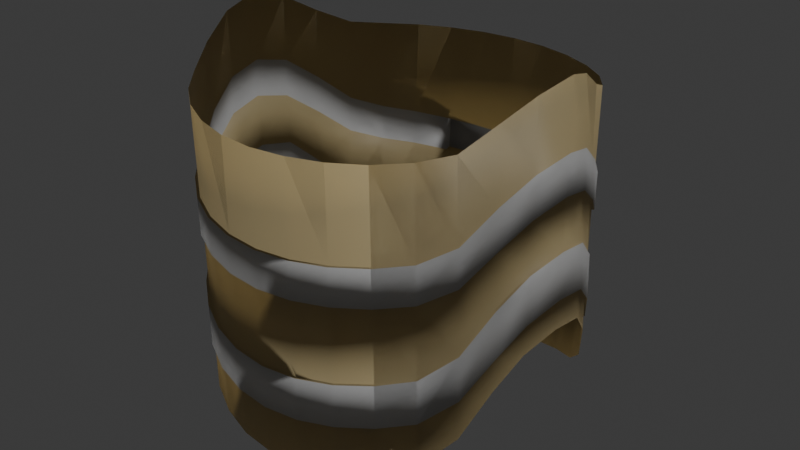 # Source: Feruladecuello.blend  (saved by Blender 4.2.66; exported with 4.5.12 LTS)
import bpy
from mathutils import Matrix  # noqa: F401  (used for matrix-valued properties, if any)

bpy.ops.wm.read_factory_settings(use_empty=True)
scene = bpy.context.scene
scene.name = 'Scene'

# ---- collections
col_collection = bpy.data.collections.new('Collection'); scene.collection.children.link(col_collection)

# ---- materials (node trees are filled in below, after node groups)
mat_material_001 = bpy.data.materials.new('Material.001')
mat_m11 = bpy.data.materials.new('m11')
mat_m12 = bpy.data.materials.new('m12')

# ---- material node trees
mat_material_001.use_nodes = True; mat_material_001.node_tree.nodes.clear()
_N = mat_material_001.node_tree.nodes; _L = mat_material_001.node_tree.links
n0 = _N.new('ShaderNodeBsdfPrincipled'); n0.name = 'Principled BSDF'; n0.location = (10, 300)
n0.inputs[0].default_value = (0.7041, 0.5757, 0.3159, 1.0)
n1 = _N.new('ShaderNodeOutputMaterial'); n1.name = 'Material Output'; n1.location = (300, 300)
_L.new(n0.outputs[0], n1.inputs[0])
n1.is_active_output = True
mat_m11.use_nodes = True; mat_m11.node_tree.nodes.clear()
_N = mat_m11.node_tree.nodes; _L = mat_m11.node_tree.links
n0 = _N.new('ShaderNodeBsdfPrincipled'); n0.name = 'Principled BSDF'; n0.location = (10, 300)
n0.inputs[0].default_value = (0.7487, 0.7487, 0.7487, 1.0)
n1 = _N.new('ShaderNodeOutputMaterial'); n1.name = 'Material Output'; n1.location = (300, 300)
_L.new(n0.outputs[0], n1.inputs[0])
n1.is_active_output = True
mat_m12.use_nodes = True; mat_m12.node_tree.nodes.clear()
_N = mat_m12.node_tree.nodes; _L = mat_m12.node_tree.links
n0 = _N.new('ShaderNodeBsdfPrincipled'); n0.name = 'Principled BSDF'; n0.location = (10, 300)
n0.inputs[0].default_value = (0.4593, 0.4593, 0.4593, 1.0)
n1 = _N.new('ShaderNodeOutputMaterial'); n1.name = 'Material Output'; n1.location = (300, 300)
_L.new(n0.outputs[0], n1.inputs[0])
n1.is_active_output = True

# ---- world
world_world = bpy.data.worlds.new('World'); scene.world = world_world
world_world.use_nodes = True; world_world.node_tree.nodes.clear()
_N = world_world.node_tree.nodes; _L = world_world.node_tree.links
n0 = _N.new('ShaderNodeOutputWorld'); n0.name = 'World Output'; n0.location = (300, 300)
n1 = _N.new('ShaderNodeBackground'); n1.name = 'Background'; n1.location = (10, 300)
n1.inputs[0].default_value = (0.05088, 0.05088, 0.05088, 1.0)
_L.new(n1.outputs[0], n0.inputs[0])
n0.is_active_output = True
world_world.color = (0.05088, 0.05088, 0.05088)
world_world.sun_shadow_jitter_overblur = 0.0

# ---- lights
light_light = bpy.data.lights.new('Light', 'POINT')
light_light.energy = 1000.0
light_light.shadow_soft_size = 0.1

# ---- meshes
me_cylinder = bpy.data.meshes.new('Cylinder')
me_cylinder.from_pydata([(-2.557e-20, 0.3013, 0.2254), (0.05853, 0.2966, 0.2253), (0.1148, 0.2814, 0.2256), (0.1667, 0.2556, 0.2266), (0.2103, 0.2201, 0.2291), (0.2412, 0.1764, 0.2335), (0.2605, 0.1243, 0.2543), (0.2808, 0.05807, 0.2929), (0.294, 0.002445, 0.3091), (0.2813, -0.05746, 0.2947), (0.2592, -0.1113, 0.2661), (0.242, -0.1755, 0.2409), (0.211, -0.2217, 0.2365), (0.1667, -0.2572, 0.2332), (0.1148, -0.2823, 0.2306), (0.05853, -0.297, 0.2284), (2.96e-19, -0.3019, 0.2269), (-0.05853, -0.2971, 0.2269), (-0.1148, -0.2818, 0.2281), (-0.1667, -0.2563, 0.2309), (-0.2121, -0.2209, 0.2345), (-0.2494, -0.1765, 0.2411), (-0.2772, -0.124, 0.2675), (-0.2942, -0.06536, 0.2992), (-0.3, -0.003739, 0.3138), (-0.2942, 0.05803, 0.2966), (-0.2772, 0.1173, 0.263), (-0.2494, 0.1709, 0.2359), (-0.2121, 0.2165, 0.23), (-0.1667, 0.2531, 0.2278), (-0.1148, 0.2798, 0.2263), (-0.05853, 0.2958, 0.2257), (-2.557e-20, 0.3013, 0.2254), (0.05853, 0.2966, 0.2253), (0.1148, 0.2814, 0.2256), (0.1667, 0.2556, 0.2266), (0.2103, 0.2201, 0.2291), (0.2412, 0.1764, 0.2335), (0.2605, 0.1243, 0.2543), (0.2808, 0.05807, 0.2929), (0.294, 0.002445, 0.3091), (0.2813, -0.05746, 0.2947), (0.2592, -0.1113, 0.2661), (0.242, -0.1755, 0.2409), (0.211, -0.2217, 0.2365), (0.1667, -0.2572, 0.2332), (0.1148, -0.2823, 0.2306), (0.05853, -0.297, 0.2284), (2.96e-19, -0.3019, 0.2269), (-0.05853, -0.2971, 0.2269), (-0.1148, -0.2818, 0.2281), (-0.1667, -0.2563, 0.2309), (-0.2121, -0.2209, 0.2345), (-0.2494, -0.1765, 0.2411), (-0.2772, -0.124, 0.2675), (-0.2942, -0.06536, 0.2992), (-0.3, -0.003739, 0.3138), (-0.2942, 0.05803, 0.2966), (-0.2772, 0.1173, 0.263), (-0.2494, 0.1709, 0.2359), (-0.2121, 0.2165, 0.23), (-0.1667, 0.2531, 0.2278), (-0.1148, 0.2798, 0.2263), (-0.05853, 0.2958, 0.2257), (0.04787, 0.283, -0.3248), (0.1057, 0.2672, -0.3112), (0.1598, 0.2415, -0.2929), (0.2076, 0.2067, -0.2727), (0.2469, 0.1646, -0.228), (0.2749, 0.1199, -0.1464), (0.2921, 0.06855, -0.09311), (0.2974, -0.0008618, -0.07858), (0.2892, -0.07073, -0.09157), (0.2737, -0.1216, -0.134), (0.249, -0.1666, -0.2014), (0.2121, -0.2121, -0.2407), (0.1667, -0.2494, -0.251), (0.1148, -0.2772, -0.2595), (0.05853, -0.2942, -0.2657), (0.0, -0.3, -0.2681), (-0.05853, -0.2942, -0.2659), (-0.1148, -0.2772, -0.2601), (-0.1667, -0.2494, -0.2523), (-0.2121, -0.2119, -0.2412), (-0.2494, -0.1653, -0.1962), (-0.2772, -0.1126, -0.1282), (-0.2942, -0.05788, -0.08697), (-0.3, -0.0006253, -0.07992), (-0.2942, 0.0591, -0.09189), (-0.2776, 0.1157, -0.1515), (-0.2517, 0.1641, -0.2291), (-0.2167, 0.2062, -0.2718), (-0.1736, 0.2412, -0.2929), (-0.1239, 0.267, -0.3112), (-0.06919, 0.2829, -0.3247), (-0.01126, 0.2883, -0.3301), (-0.004726, 0.2959, -0.007826), (-0.003482, 0.2973, 0.05358), (0.05524, 0.2924, 0.05554), (0.05404, 0.2908, -0.005961), (0.112, 0.277, 0.06078), (0.111, 0.2754, -0.0009581), (0.1646, 0.2513, 0.06821), (0.1637, 0.2496, 0.006117), (0.2094, 0.2161, 0.07742), (0.2091, 0.2144, 0.01482), (0.2429, 0.1729, 0.09676), (0.2437, 0.1713, 0.03367), (0.2646, 0.123, 0.1401), (0.2669, 0.1223, 0.07633), (0.284, 0.061, 0.1848), (0.2859, 0.06278, 0.1195), (0.2949, 0.001515, 0.2001), (0.2955, 0.000964, 0.1355), (0.2835, -0.06118, 0.1863), (0.2848, -0.06341, 0.1214), (0.2633, -0.1142, 0.1525), (0.2656, -0.1159, 0.088), (0.2441, -0.1729, 0.1109), (0.2451, -0.1716, 0.04835), (0.2113, -0.2188, 0.09354), (0.2115, -0.2176, 0.03144), (0.1667, -0.2549, 0.08751), (0.1667, -0.2539, 0.02583), (0.1148, -0.2807, 0.0826), (0.1148, -0.2801, 0.02119), (0.05853, -0.2962, 0.07887), (0.05853, -0.2958, 0.01761), (2.064e-19, -0.3013, 0.07704), (1.698e-19, -0.3011, 0.0158), (-0.05853, -0.2962, 0.0779), (-0.05853, -0.2959, 0.01657), (-0.1148, -0.2804, 0.08091), (-0.1148, -0.2798, 0.01934), (-0.1667, -0.2542, 0.08569), (-0.1667, -0.2533, 0.02375), (-0.2121, -0.2182, 0.09233), (-0.2121, -0.2171, 0.02985), (-0.2494, -0.1732, 0.1132), (-0.2494, -0.1716, 0.0501), (-0.2772, -0.1208, 0.155), (-0.2772, -0.1189, 0.09147), (-0.2942, -0.06325, 0.1904), (-0.2942, -0.06201, 0.1264), (-0.3, -0.002857, 0.2024), (-0.3, -0.00235, 0.1382), (-0.2942, 0.05833, 0.1872), (-0.2942, 0.05851, 0.1227), (-0.2773, 0.1169, 0.1441), (-0.2773, 0.1166, 0.07965), (-0.2501, 0.1689, 0.09806), (-0.2504, 0.168, 0.03473), (-0.2135, 0.2134, 0.07834), (-0.2141, 0.2121, 0.0158), (-0.1688, 0.2495, 0.06896), (-0.1696, 0.248, 0.006953), (-0.1176, 0.2759, 0.06119), (-0.1186, 0.2744, -0.0004559), (-0.06182, 0.2918, 0.05576), (-0.06301, 0.2904, -0.005691), (-0.06728, 0.2852, -0.2262), (-0.06587, 0.2869, -0.1536), (-0.009232, 0.2906, -0.2302), (-0.007761, 0.2923, -0.1576), (0.05118, 0.2872, -0.1536), (0.04977, 0.2854, -0.2264), (0.1073, 0.2697, -0.2167), (0.1086, 0.2716, -0.1435), (0.1619, 0.246, -0.1296), (0.161, 0.244, -0.2035), (0.2084, 0.211, -0.1138), (0.208, 0.209, -0.1886), (0.2451, 0.1684, -0.07958), (0.246, 0.1664, -0.1553), (0.2702, 0.1213, -0.01395), (0.2729, 0.1205, -0.09057), (0.2884, 0.06504, 0.03597), (0.2907, 0.06717, -0.04247), (0.2963, 0.0002402, 0.05061), (0.297, -0.0004206, -0.02686), (0.2865, -0.0663, 0.0374), (0.2881, -0.06898, -0.04057), (0.2689, -0.1182, -0.001414), (0.2717, -0.1202, -0.07895), (0.2467, -0.1695, -0.05869), (0.2479, -0.168, -0.1331), (0.2117, -0.2152, -0.08892), (0.2119, -0.2137, -0.1625), (0.1667, -0.2519, -0.09765), (0.1667, -0.2507, -0.1704), (0.1148, -0.2788, -0.1048), (0.1148, -0.278, -0.177), (0.05853, -0.2951, -0.11), (0.05853, -0.2947, -0.182), (9.322e-20, -0.3006, -0.1122), (5.027e-20, -0.3003, -0.1841), (-0.05853, -0.2951, -0.1105), (-0.05853, -0.2947, -0.1825), (-0.1148, -0.2786, -0.1058), (-0.1148, -0.2779, -0.1782), (-0.1667, -0.2516, -0.0991), (-0.1667, -0.2506, -0.1722), (-0.2121, -0.2148, -0.08962), (-0.2121, -0.2134, -0.1637), (-0.2494, -0.1689, -0.05457), (-0.2494, -0.167, -0.1297), (-0.2772, -0.1164, 0.002561), (-0.2772, -0.1142, -0.0733), (-0.2942, -0.06036, 0.04135), (-0.2942, -0.05889, -0.03494), (-0.3, -0.001657, 0.05051), (-0.3, -0.001051, -0.02603), (-0.2942, 0.05874, 0.03735), (-0.2942, 0.05896, -0.03973), (-0.2774, 0.1163, -0.01503), (-0.2775, 0.116, -0.0926), (-0.251, 0.1663, -0.07958), (-0.2514, 0.1652, -0.1556), (-0.2153, 0.2095, -0.1129), (-0.216, 0.208, -0.1876), (-0.1714, 0.2449, -0.1293), (-0.1724, 0.2432, -0.203), (-0.1211, 0.271, -0.1434), (-0.1223, 0.2693, -0.2164), (-0.00475, 0.3001, -0.007926), (-0.003497, 0.3015, 0.05348), (0.05599, 0.2965, 0.05543), (0.05476, 0.295, -0.006077), (0.1135, 0.2809, 0.06065), (0.1124, 0.2793, -0.001085), (0.1668, 0.2549, 0.06809), (0.166, 0.2532, 0.005994), (0.2125, 0.219, 0.07734), (0.212, 0.2174, 0.01473), (0.2465, 0.175, 0.09678), (0.2472, 0.1736, 0.03365), (0.2685, 0.1245, 0.1402), (0.2708, 0.124, 0.07642), (0.2881, 0.06195, 0.1849), (0.29, 0.0639, 0.1196), (0.2992, 0.001502, 0.2002), (0.2997, 0.0009605, 0.1356), (0.2876, -0.06222, 0.1865), (0.2888, -0.06466, 0.1215), (0.2672, -0.1158, 0.1526), (0.2696, -0.1174, 0.08813), (0.2479, -0.1747, 0.1109), (0.2487, -0.1738, 0.04838), (0.2144, -0.2217, 0.0935), (0.2145, -0.2205, 0.0314), (0.169, -0.2584, 0.08746), (0.1689, -0.2574, 0.02578), (0.1163, -0.2846, 0.08256), (0.1163, -0.284, 0.02115), (0.05929, -0.3003, 0.07885), (0.05927, -0.3, 0.01759), (4.161e-06, -0.3056, 0.07702), (7.477e-08, -0.3053, 0.01578), (-0.0593, -0.3004, 0.07788), (-0.05928, -0.3, 0.01654), (-0.1164, -0.2843, 0.08087), (-0.1163, -0.2837, 0.0193), (-0.169, -0.2577, 0.08564), (-0.1689, -0.2569, 0.0237), (-0.2151, -0.2212, 0.09227), (-0.215, -0.2201, 0.0298), (-0.253, -0.1754, 0.1131), (-0.2529, -0.174, 0.05004), (-0.2811, -0.1222, 0.155), (-0.281, -0.1206, 0.09143), (-0.2984, -0.06395, 0.1904), (-0.2984, -0.06289, 0.1264), (-0.3042, -0.002869, 0.2024), (-0.3042, -0.002345, 0.1382), (-0.2984, 0.059, 0.1872), (-0.2984, 0.0594, 0.1227), (-0.2812, 0.1183, 0.1441), (-0.2812, 0.1183, 0.07965), (-0.2537, 0.1711, 0.09805), (-0.2539, 0.1704, 0.03471), (-0.2165, 0.2163, 0.07831), (-0.217, 0.2151, 0.01576), (-0.1711, 0.253, 0.06891), (-0.1719, 0.2516, 0.006903), (-0.1192, 0.2798, 0.06112), (-0.1202, 0.2783, -0.0005224), (-0.06261, 0.2959, 0.05567), (-0.06378, 0.2945, -0.005773), (-0.009247, 0.2948, -0.2303), (-0.007767, 0.2965, -0.1577), (0.05197, 0.2913, -0.1538), (0.05049, 0.2895, -0.2265), (-0.06805, 0.2894, -0.2263), (-0.06669, 0.291, -0.1537), (0.1088, 0.2736, -0.2169), (0.1101, 0.2755, -0.1436), (0.1642, 0.2495, -0.1297), (0.1631, 0.2476, -0.2037), (0.2114, 0.214, -0.1139), (0.2108, 0.2121, -0.1887), (0.2486, 0.1707, -0.07956), (0.2493, 0.169, -0.1553), (0.274, 0.1229, -0.01383), (0.2767, 0.1224, -0.09049), (0.2925, 0.06582, 0.03607), (0.2947, 0.06826, -0.04235), (0.3005, 0.0001775, 0.05069), (0.3012, -0.0004792, -0.02678), (0.2906, -0.06718, 0.03751), (0.2922, -0.07009, -0.04044), (0.2728, -0.1197, -0.001272), (0.2755, -0.1219, -0.07883), (0.2504, -0.1716, -0.05863), (0.2514, -0.1704, -0.133), (0.2148, -0.218, -0.08895), (0.2149, -0.2167, -0.1625), (0.169, -0.2554, -0.09771), (0.169, -0.2543, -0.1705), (0.1164, -0.2827, -0.1048), (0.1164, -0.2819, -0.177), (0.05934, -0.2992, -0.1101), (0.05931, -0.2988, -0.182), (1.885e-06, -0.3048, -0.1122), (-4.113e-07, -0.3045, -0.1841), (-0.05934, -0.2993, -0.1105), (-0.05931, -0.2989, -0.1826), (-0.1164, -0.2825, -0.1058), (-0.1164, -0.2818, -0.1783), (-0.169, -0.2551, -0.09915), (-0.169, -0.2541, -0.1722), (-0.2152, -0.2177, -0.08968), (-0.2151, -0.2164, -0.1637), (-0.2531, -0.1711, -0.05463), (-0.2529, -0.1694, -0.1297), (-0.2811, -0.1178, 0.002525), (-0.281, -0.1159, -0.07334), (-0.2984, -0.06108, 0.04134), (-0.2983, -0.05978, -0.03495), (-0.3042, -0.001674, 0.0505), (-0.3042, -0.001048, -0.02603), (-0.2984, 0.0594, 0.03736), (-0.2984, 0.05986, -0.03973), (-0.2814, 0.1176, -0.01503), (-0.2813, 0.1177, -0.09261), (-0.2546, 0.1685, -0.07959), (-0.2547, 0.1677, -0.1556), (-0.2183, 0.2124, -0.113), (-0.2189, 0.211, -0.1876), (-0.1738, 0.2484, -0.1294), (-0.1747, 0.2468, -0.2031), (-0.1227, 0.2749, -0.1434), (-0.1238, 0.2732, -0.2165), (-0.004834, 0.3147, -0.008272), (-0.003551, 0.3162, 0.05313), (0.05863, 0.3109, 0.05502), (0.05727, 0.3094, -0.006482), (0.1174, 0.2951, 0.06022), (0.1163, 0.2935, -0.001516), (-0.1232, 0.2938, 0.06086), (-0.1242, 0.2924, -0.000779), (-0.06539, 0.3103, 0.05539), (-0.06649, 0.3089, -0.006061), (-0.009288, 0.3067, -0.2305), (-0.007783, 0.3084, -0.158), (0.05418, 0.303, -0.1541), (0.05254, 0.3013, -0.2269), (-0.07022, 0.3011, -0.2266), (-0.069, 0.3027, -0.1539), (0.1119, 0.2851, -0.2172), (0.1133, 0.287, -0.144), (-0.126, 0.2863, -0.1436), (-0.1272, 0.2846, -0.2167), (-2.557e-20, 0.3013, 0.2254), (0.05853, 0.2966, 0.2253), (0.1148, 0.2814, 0.2256), (0.1667, 0.2556, 0.2266), (0.2103, 0.2201, 0.2291), (0.2412, 0.1764, 0.2335), (0.2605, 0.1243, 0.2543), (0.2808, 0.05807, 0.2929), (0.294, 0.002445, 0.3091), (0.2813, -0.05746, 0.2947), (0.2592, -0.1113, 0.2661), (0.242, -0.1755, 0.2409), (0.211, -0.2217, 0.2365), (0.1667, -0.2572, 0.2332), (0.1148, -0.2823, 0.2306), (0.05853, -0.297, 0.2284), (2.96e-19, -0.3019, 0.2269), (-0.05853, -0.2971, 0.2269), (-0.1148, -0.2818, 0.2281), (-0.1667, -0.2563, 0.2309), (-0.2121, -0.2209, 0.2345), (-0.2494, -0.1765, 0.2411), (-0.2772, -0.124, 0.2675), (-0.2942, -0.06536, 0.2992), (-0.3, -0.003739, 0.3138), (-0.2942, 0.05803, 0.2966), (-0.2772, 0.1173, 0.263), (-0.2494, 0.1709, 0.2359), (-0.2121, 0.2165, 0.23), (-0.1667, 0.2531, 0.2278), (-0.1148, 0.2798, 0.2263), (-0.05853, 0.2958, 0.2257), (-2.557e-20, 0.3013, 0.2254), (0.05853, 0.2966, 0.2253), (0.1148, 0.2814, 0.2256), (0.1667, 0.2556, 0.2266), (0.2103, 0.2201, 0.2291), (0.2412, 0.1764, 0.2335), (0.2605, 0.1243, 0.2543), (0.2808, 0.05807, 0.2929), (0.294, 0.002445, 0.3091), (0.2813, -0.05746, 0.2947), (0.2592, -0.1113, 0.2661), (0.242, -0.1755, 0.2409), (0.211, -0.2217, 0.2365), (0.1667, -0.2572, 0.2332), (0.1148, -0.2823, 0.2306), (0.05853, -0.297, 0.2284), (2.96e-19, -0.3019, 0.2269), (-0.05853, -0.2971, 0.2269), (-0.1148, -0.2818, 0.2281), (-0.1667, -0.2563, 0.2309), (-0.2121, -0.2209, 0.2345), (-0.2494, -0.1765, 0.2411), (-0.2772, -0.124, 0.2675), (-0.2942, -0.06536, 0.2992), (-0.3, -0.003739, 0.3138), (-0.2942, 0.05803, 0.2966), (-0.2772, 0.1173, 0.263), (-0.2494, 0.1709, 0.2359), (-0.2121, 0.2165, 0.23), (-0.1667, 0.2531, 0.2278), (-0.1148, 0.2798, 0.2263), (-0.05853, 0.2958, 0.2257), (0.04787, 0.283, -0.3248), (0.1057, 0.2672, -0.3112), (0.1598, 0.2415, -0.2929), (0.2076, 0.2067, -0.2727), (0.2469, 0.1646, -0.228), (0.2749, 0.1199, -0.1464), (0.2921, 0.06855, -0.09311), (0.2974, -0.0008618, -0.07858), (0.2892, -0.07073, -0.09157), (0.2737, -0.1216, -0.134), (0.249, -0.1666, -0.2014), (0.2121, -0.2121, -0.2407), (0.1667, -0.2494, -0.251), (0.1148, -0.2772, -0.2595), (0.05853, -0.2942, -0.2657), (0.0, -0.3, -0.2681), (-0.05853, -0.2942, -0.2659), (-0.1148, -0.2772, -0.2601), (-0.1667, -0.2494, -0.2523), (-0.2121, -0.2119, -0.2412), (-0.2494, -0.1653, -0.1962), (-0.2772, -0.1126, -0.1282), (-0.2942, -0.05788, -0.08697), (-0.3, -0.0006253, -0.07992), (-0.2942, 0.0591, -0.09189), (-0.2776, 0.1157, -0.1515), (-0.2517, 0.1641, -0.2291), (-0.2167, 0.2062, -0.2718), (-0.1736, 0.2412, -0.2929), (-0.1239, 0.267, -0.3112), (-0.06919, 0.2829, -0.3247), (-0.01126, 0.2883, -0.3301), (-0.004726, 0.2959, -0.007826), (-0.003482, 0.2973, 0.05358), (0.05524, 0.2924, 0.05554), (0.05404, 0.2908, -0.005961), (0.112, 0.277, 0.06078), (0.111, 0.2754, -0.0009581), (0.1646, 0.2513, 0.06821), (0.1637, 0.2496, 0.006117), (0.2094, 0.2161, 0.07742), (0.2091, 0.2144, 0.01482), (0.2429, 0.1729, 0.09676), (0.2437, 0.1713, 0.03367), (0.2646, 0.123, 0.1401), (0.2669, 0.1223, 0.07633), (0.284, 0.061, 0.1848), (0.2859, 0.06278, 0.1195), (0.2949, 0.001515, 0.2001), (0.2955, 0.000964, 0.1355), (0.2835, -0.06118, 0.1863), (0.2848, -0.06341, 0.1214), (0.2633, -0.1142, 0.1525), (0.2656, -0.1159, 0.088), (0.2441, -0.1729, 0.1109), (0.2451, -0.1716, 0.04835), (0.2113, -0.2188, 0.09354), (0.2115, -0.2176, 0.03144), (0.1667, -0.2549, 0.08751), (0.1667, -0.2539, 0.02583), (0.1148, -0.2807, 0.0826), (0.1148, -0.2801, 0.02119), (0.05853, -0.2962, 0.07887), (0.05853, -0.2958, 0.01761), (2.064e-19, -0.3013, 0.07704), (1.698e-19, -0.3011, 0.0158), (-0.05853, -0.2962, 0.0779), (-0.05853, -0.2959, 0.01657), (-0.1148, -0.2804, 0.08091), (-0.1148, -0.2798, 0.01934), (-0.1667, -0.2542, 0.08569), (-0.1667, -0.2533, 0.02375), (-0.2121, -0.2182, 0.09233), (-0.2121, -0.2171, 0.02985), (-0.2494, -0.1732, 0.1132), (-0.2494, -0.1716, 0.0501), (-0.2772, -0.1208, 0.155), (-0.2772, -0.1189, 0.09147), (-0.2942, -0.06325, 0.1904), (-0.2942, -0.06201, 0.1264), (-0.3, -0.002857, 0.2024), (-0.3, -0.00235, 0.1382), (-0.2942, 0.05833, 0.1872), (-0.2942, 0.05851, 0.1227), (-0.2773, 0.1169, 0.1441), (-0.2773, 0.1166, 0.07965), (-0.2501, 0.1689, 0.09806), (-0.2504, 0.168, 0.03473), (-0.2135, 0.2134, 0.07834), (-0.2141, 0.2121, 0.0158), (-0.1688, 0.2495, 0.06896), (-0.1696, 0.248, 0.006953), (-0.1176, 0.2759, 0.06119), (-0.1186, 0.2744, -0.0004559), (-0.06182, 0.2918, 0.05576), (-0.06301, 0.2904, -0.005691), (-0.06728, 0.2852, -0.2262), (-0.06587, 0.2869, -0.1536), (-0.009232, 0.2906, -0.2302), (-0.007761, 0.2923, -0.1576), (0.05118, 0.2872, -0.1536), (0.04977, 0.2854, -0.2264), (0.1073, 0.2697, -0.2167), (0.1086, 0.2716, -0.1435), (0.1619, 0.246, -0.1296), (0.161, 0.244, -0.2035), (0.2084, 0.211, -0.1138), (0.208, 0.209, -0.1886), (0.2451, 0.1684, -0.07958), (0.246, 0.1664, -0.1553), (0.2702, 0.1213, -0.01395), (0.2729, 0.1205, -0.09057), (0.2884, 0.06504, 0.03597), (0.2907, 0.06717, -0.04247), (0.2963, 0.0002402, 0.05061), (0.297, -0.0004206, -0.02686), (0.2865, -0.0663, 0.0374), (0.2881, -0.06898, -0.04057), (0.2689, -0.1182, -0.001414), (0.2717, -0.1202, -0.07895), (0.2467, -0.1695, -0.05869), (0.2479, -0.168, -0.1331), (0.2117, -0.2152, -0.08892), (0.2119, -0.2137, -0.1625), (0.1667, -0.2519, -0.09765), (0.1667, -0.2507, -0.1704), (0.1148, -0.2788, -0.1048), (0.1148, -0.278, -0.177), (0.05853, -0.2951, -0.11), (0.05853, -0.2947, -0.182), (9.322e-20, -0.3006, -0.1122), (5.027e-20, -0.3003, -0.1841), (-0.05853, -0.2951, -0.1105), (-0.05853, -0.2947, -0.1825), (-0.1148, -0.2786, -0.1058), (-0.1148, -0.2779, -0.1782), (-0.1667, -0.2516, -0.0991), (-0.1667, -0.2506, -0.1722), (-0.2121, -0.2148, -0.08962), (-0.2121, -0.2134, -0.1637), (-0.2494, -0.1689, -0.05457), (-0.2494, -0.167, -0.1297), (-0.2772, -0.1164, 0.002561), (-0.2772, -0.1142, -0.0733), (-0.2942, -0.06036, 0.04135), (-0.2942, -0.05889, -0.03494), (-0.3, -0.001657, 0.05051), (-0.3, -0.001051, -0.02603), (-0.2942, 0.05874, 0.03735), (-0.2942, 0.05896, -0.03973), (-0.2774, 0.1163, -0.01503), (-0.2775, 0.116, -0.0926), (-0.251, 0.1663, -0.07958), (-0.2514, 0.1652, -0.1556), (-0.2153, 0.2095, -0.1129), (-0.216, 0.208, -0.1876), (-0.1714, 0.2449, -0.1293), (-0.1724, 0.2432, -0.203), (-0.1211, 0.271, -0.1434), (-0.1223, 0.2693, -0.2164), (-0.00475, 0.3001, -0.007926), (-0.003497, 0.3015, 0.05348), (0.05599, 0.2965, 0.05543), (0.05476, 0.295, -0.006077), (0.1135, 0.2809, 0.06065), (0.1124, 0.2793, -0.001085), (0.1668, 0.2549, 0.06809), (0.166, 0.2532, 0.005994), (0.2125, 0.219, 0.07734), (0.212, 0.2174, 0.01473), (0.2465, 0.175, 0.09678), (0.2472, 0.1736, 0.03365), (0.2685, 0.1245, 0.1402), (0.2708, 0.124, 0.07642), (0.2881, 0.06195, 0.1849), (0.29, 0.0639, 0.1196), (0.2992, 0.001502, 0.2002), (0.2997, 0.0009605, 0.1356), (0.2876, -0.06222, 0.1865), (0.2888, -0.06466, 0.1215), (0.2672, -0.1158, 0.1526), (0.2696, -0.1174, 0.08813), (0.2479, -0.1747, 0.1109), (0.2487, -0.1738, 0.04838), (0.2144, -0.2217, 0.0935), (0.2145, -0.2205, 0.0314), (0.169, -0.2584, 0.08746), (0.1689, -0.2574, 0.02578), (0.1163, -0.2846, 0.08256), (0.1163, -0.284, 0.02115), (0.05929, -0.3003, 0.07885), (0.05927, -0.3, 0.01759), (4.161e-06, -0.3056, 0.07702), (7.477e-08, -0.3053, 0.01578), (-0.0593, -0.3004, 0.07788), (-0.05928, -0.3, 0.01654), (-0.1164, -0.2843, 0.08087), (-0.1163, -0.2837, 0.0193), (-0.169, -0.2577, 0.08564), (-0.1689, -0.2569, 0.0237), (-0.2151, -0.2212, 0.09227), (-0.215, -0.2201, 0.0298), (-0.253, -0.1754, 0.1131), (-0.2529, -0.174, 0.05004), (-0.2811, -0.1222, 0.155), (-0.281, -0.1206, 0.09143), (-0.2984, -0.06395, 0.1904), (-0.2984, -0.06289, 0.1264), (-0.3042, -0.002869, 0.2024), (-0.3042, -0.002345, 0.1382), (-0.2984, 0.059, 0.1872), (-0.2984, 0.0594, 0.1227), (-0.2812, 0.1183, 0.1441), (-0.2812, 0.1183, 0.07965), (-0.2537, 0.1711, 0.09805), (-0.2539, 0.1704, 0.03471), (-0.2165, 0.2163, 0.07831), (-0.217, 0.2151, 0.01576), (-0.1711, 0.253, 0.06891), (-0.1719, 0.2516, 0.006903), (-0.1192, 0.2798, 0.06112), (-0.1202, 0.2783, -0.0005224), (-0.06261, 0.2959, 0.05567), (-0.06378, 0.2945, -0.005773), (-0.009247, 0.2948, -0.2303), (-0.007767, 0.2965, -0.1577), (0.05197, 0.2913, -0.1538), (0.05049, 0.2895, -0.2265), (-0.06805, 0.2894, -0.2263), (-0.06669, 0.291, -0.1537), (0.1088, 0.2736, -0.2169), (0.1101, 0.2755, -0.1436), (0.1642, 0.2495, -0.1297), (0.1631, 0.2476, -0.2037), (0.2114, 0.214, -0.1139), (0.2108, 0.2121, -0.1887), (0.2486, 0.1707, -0.07956), (0.2493, 0.169, -0.1553), (0.274, 0.1229, -0.01383), (0.2767, 0.1224, -0.09049), (0.2925, 0.06582, 0.03607), (0.2947, 0.06826, -0.04235), (0.3005, 0.0001775, 0.05069), (0.3012, -0.0004792, -0.02678), (0.2906, -0.06718, 0.03751), (0.2922, -0.07009, -0.04044), (0.2728, -0.1197, -0.001272), (0.2755, -0.1219, -0.07883), (0.2504, -0.1716, -0.05863), (0.2514, -0.1704, -0.133), (0.2148, -0.218, -0.08895), (0.2149, -0.2167, -0.1625), (0.169, -0.2554, -0.09771), (0.169, -0.2543, -0.1705), (0.1164, -0.2827, -0.1048), (0.1164, -0.2819, -0.177), (0.05934, -0.2992, -0.1101), (0.05931, -0.2988, -0.182), (1.885e-06, -0.3048, -0.1122), (-4.113e-07, -0.3045, -0.1841), (-0.05934, -0.2993, -0.1105), (-0.05931, -0.2989, -0.1826), (-0.1164, -0.2825, -0.1058), (-0.1164, -0.2818, -0.1783), (-0.169, -0.2551, -0.09915), (-0.169, -0.2541, -0.1722), (-0.2152, -0.2177, -0.08968), (-0.2151, -0.2164, -0.1637), (-0.2531, -0.1711, -0.05463), (-0.2529, -0.1694, -0.1297), (-0.2811, -0.1178, 0.002525), (-0.281, -0.1159, -0.07334), (-0.2984, -0.06108, 0.04134), (-0.2983, -0.05978, -0.03495), (-0.3042, -0.001674, 0.0505), (-0.3042, -0.001048, -0.02603), (-0.2984, 0.0594, 0.03736), (-0.2984, 0.05986, -0.03973), (-0.2814, 0.1176, -0.01503), (-0.2813, 0.1177, -0.09261), (-0.2546, 0.1685, -0.07959), (-0.2547, 0.1677, -0.1556), (-0.2183, 0.2124, -0.113), (-0.2189, 0.211, -0.1876), (-0.1738, 0.2484, -0.1294), (-0.1747, 0.2468, -0.2031), (-0.1227, 0.2749, -0.1434), (-0.1238, 0.2732, -0.2165), (-0.004834, 0.3147, -0.008272), (-0.003551, 0.3162, 0.05313), (0.05863, 0.3109, 0.05502), (0.05727, 0.3094, -0.006482), (0.1174, 0.2951, 0.06022), (0.1163, 0.2935, -0.001516), (-0.1232, 0.2938, 0.06086), (-0.1242, 0.2924, -0.000779), (-0.06539, 0.3103, 0.05539), (-0.06649, 0.3089, -0.006061), (-0.009288, 0.3067, -0.2305), (-0.007783, 0.3084, -0.158), (0.05418, 0.303, -0.1541), (0.05254, 0.3013, -0.2269), (-0.07022, 0.3011, -0.2266), (-0.069, 0.3027, -0.1539), (0.1119, 0.2851, -0.2172), (0.1133, 0.287, -0.144), (-0.126, 0.2863, -0.1436), (-0.1272, 0.2846, -0.2167)], [], [(32, 33, 1, 0), (33, 34, 2, 1), (34, 35, 3, 2), (35, 36, 4, 3), (36, 37, 5, 4), (37, 38, 6, 5), (38, 39, 7, 6), (39, 40, 8, 7), (40, 41, 9, 8), (41, 42, 10, 9), (42, 43, 11, 10), (43, 44, 12, 11), (44, 45, 13, 12), (45, 46, 14, 13), (46, 47, 15, 14), (47, 48, 16, 15), (48, 49, 17, 16), (49, 50, 18, 17), (50, 51, 19, 18), (51, 52, 20, 19), (52, 53, 21, 20), (53, 54, 22, 21), (54, 55, 23, 22), (55, 56, 24, 23), (56, 57, 25, 24), (57, 58, 26, 25), (58, 59, 27, 26), (59, 60, 28, 27), (60, 61, 29, 28), (61, 62, 30, 29), (62, 63, 31, 30), (63, 32, 0, 31), (65, 66, 169, 166), (95, 64, 165, 162), (92, 93, 223, 221), (91, 92, 221, 219), (90, 91, 219, 217), (89, 90, 217, 215), (88, 89, 215, 213), (87, 88, 213, 211), (86, 87, 211, 209), (85, 86, 209, 207), (84, 85, 207, 205), (83, 84, 205, 203), (82, 83, 203, 201), (81, 82, 201, 199), (80, 81, 199, 197), (79, 80, 197, 195), (78, 79, 195, 193), (77, 78, 193, 191), (76, 77, 191, 189), (75, 76, 189, 187), (74, 75, 187, 185), (73, 74, 185, 183), (72, 73, 183, 181), (71, 72, 181, 179), (70, 71, 179, 177), (69, 70, 177, 175), (68, 69, 175, 173), (67, 68, 173, 171), (66, 67, 171, 169), (93, 94, 160, 223), (158, 97, 32, 63), (98, 100, 34, 33), (100, 102, 35, 34), (102, 104, 36, 35), (104, 106, 37, 36), (106, 108, 38, 37), (108, 110, 39, 38), (110, 112, 40, 39), (112, 114, 41, 40), (114, 116, 42, 41), (116, 118, 43, 42), (118, 120, 44, 43), (120, 122, 45, 44), (122, 124, 46, 45), (124, 126, 47, 46), (126, 128, 48, 47), (128, 130, 49, 48), (130, 132, 50, 49), (132, 134, 51, 50), (134, 136, 52, 51), (136, 138, 53, 52), (138, 140, 54, 53), (140, 142, 55, 54), (142, 144, 56, 55), (144, 146, 57, 56), (146, 148, 58, 57), (148, 150, 59, 58), (150, 152, 60, 59), (152, 154, 61, 60), (154, 156, 62, 61), (156, 158, 63, 62), (64, 65, 166, 165), (199, 327, 325, 197), (165, 291, 288, 162), (114, 242, 244, 116), (148, 276, 278, 150), (115, 243, 241, 113), (196, 324, 326, 198), (149, 277, 275, 147), (163, 289, 290, 164), (197, 325, 323, 195), (112, 240, 242, 114), (146, 274, 276, 148), (113, 241, 239, 111), (194, 322, 324, 196), (147, 275, 273, 145), (195, 323, 321, 193), (110, 238, 240, 112), (144, 272, 274, 146), (111, 239, 237, 109), (192, 320, 322, 194), (145, 273, 271, 143), (193, 321, 319, 191), (108, 236, 238, 110), (142, 270, 272, 144), (109, 237, 235, 107), (190, 318, 320, 192), (143, 271, 269, 141), (166, 294, 291, 165), (191, 319, 317, 189), (164, 290, 295, 167), (106, 234, 236, 108), (140, 268, 270, 142), (160, 292, 351, 223), (97, 98, 33, 32), (163, 164, 99, 96), (222, 161, 159, 157), (167, 168, 103, 101), (168, 170, 105, 103), (170, 172, 107, 105), (172, 174, 109, 107), (174, 176, 111, 109), (176, 178, 113, 111), (178, 180, 115, 113), (180, 182, 117, 115), (182, 184, 119, 117), (184, 186, 121, 119), (186, 188, 123, 121), (188, 190, 125, 123), (190, 192, 127, 125), (192, 194, 129, 127), (194, 196, 131, 129), (196, 198, 133, 131), (198, 200, 135, 133), (200, 202, 137, 135), (202, 204, 139, 137), (204, 206, 141, 139), (206, 208, 143, 141), (208, 210, 145, 143), (210, 212, 147, 145), (212, 214, 149, 147), (214, 216, 151, 149), (216, 218, 153, 151), (218, 220, 155, 153), (220, 222, 157, 155), (94, 95, 162, 160), (164, 167, 101, 99), (107, 235, 233, 105), (188, 316, 318, 190), (141, 269, 267, 139), (222, 350, 293, 161), (189, 317, 315, 187), (223, 351, 349, 221), (104, 232, 234, 106), (138, 266, 268, 140), (105, 233, 231, 103), (186, 314, 316, 188), (139, 267, 265, 137), (220, 348, 350, 222), (187, 315, 313, 185), (221, 349, 347, 219), (102, 230, 232, 104), (136, 264, 266, 138), (103, 231, 229, 101), (184, 312, 314, 186), (137, 265, 263, 135), (218, 346, 348, 220), (185, 313, 311, 183), (219, 347, 345, 217), (100, 228, 230, 102), (134, 262, 264, 136), (101, 229, 227, 99), (182, 310, 312, 184), (135, 263, 261, 133), (216, 344, 346, 218), (183, 311, 309, 181), (217, 345, 343, 215), (98, 226, 228, 100), (132, 260, 262, 134), (161, 163, 96, 159), (284, 358, 360, 286), (286, 360, 353, 225), (228, 229, 231, 230), (230, 231, 233, 232), (232, 233, 235, 234), (234, 235, 237, 236), (236, 237, 239, 238), (238, 239, 241, 240), (240, 241, 243, 242), (242, 243, 245, 244), (244, 245, 247, 246), (246, 247, 249, 248), (248, 249, 251, 250), (250, 251, 253, 252), (252, 253, 255, 254), (254, 255, 257, 256), (256, 257, 259, 258), (258, 259, 261, 260), (260, 261, 263, 262), (262, 263, 265, 264), (264, 265, 267, 266), (266, 267, 269, 268), (268, 269, 271, 270), (270, 271, 273, 272), (272, 273, 275, 274), (274, 275, 277, 276), (276, 277, 279, 278), (278, 279, 281, 280), (280, 281, 283, 282), (282, 283, 285, 284), (228, 356, 357, 229), (287, 361, 359, 285), (351, 371, 370, 350), (293, 367, 363, 289), (295, 294, 297, 296), (296, 297, 299, 298), (298, 299, 301, 300), (300, 301, 303, 302), (302, 303, 305, 304), (304, 305, 307, 306), (306, 307, 309, 308), (308, 309, 311, 310), (310, 311, 313, 312), (312, 313, 315, 314), (314, 315, 317, 316), (316, 317, 319, 318), (318, 319, 321, 320), (320, 321, 323, 322), (322, 323, 325, 324), (324, 325, 327, 326), (326, 327, 329, 328), (328, 329, 331, 330), (330, 331, 333, 332), (332, 333, 335, 334), (334, 335, 337, 336), (336, 337, 339, 338), (338, 339, 341, 340), (340, 341, 343, 342), (342, 343, 345, 344), (344, 345, 347, 346), (346, 347, 349, 348), (348, 349, 351, 350), (292, 366, 371, 351), (289, 363, 364, 290), (151, 279, 277, 149), (198, 326, 328, 200), (117, 245, 243, 115), (161, 293, 289, 163), (150, 278, 280, 152), (116, 244, 246, 118), (162, 288, 292, 160), (201, 329, 327, 199), (153, 281, 279, 151), (200, 328, 330, 202), (119, 247, 245, 117), (167, 295, 296, 168), (152, 280, 282, 154), (118, 246, 248, 120), (203, 331, 329, 201), (169, 297, 294, 166), (155, 283, 281, 153), (202, 330, 332, 204), (121, 249, 247, 119), (168, 296, 298, 170), (154, 282, 284, 156), (120, 248, 250, 122), (205, 333, 331, 203), (171, 299, 297, 169), (157, 285, 283, 155), (204, 332, 334, 206), (123, 251, 249, 121), (170, 298, 300, 172), (156, 284, 286, 158), (122, 250, 252, 124), (207, 335, 333, 205), (173, 301, 299, 171), (159, 287, 285, 157), (206, 334, 336, 208), (125, 253, 251, 123), (172, 300, 302, 174), (158, 286, 225, 97), (124, 252, 254, 126), (96, 224, 287, 159), (209, 337, 335, 207), (175, 303, 301, 173), (208, 336, 338, 210), (127, 255, 253, 125), (174, 302, 304, 176), (126, 254, 256, 128), (211, 339, 337, 209), (177, 305, 303, 175), (210, 338, 340, 212), (129, 257, 255, 127), (176, 304, 306, 178), (128, 256, 258, 130), (213, 341, 339, 211), (179, 307, 305, 177), (212, 340, 342, 214), (131, 259, 257, 129), (178, 306, 308, 180), (130, 258, 260, 132), (97, 225, 226, 98), (215, 343, 341, 213), (181, 309, 307, 179), (214, 342, 344, 216), (133, 261, 259, 131), (180, 308, 310, 182), (99, 227, 224, 96), (353, 352, 355, 354), (354, 355, 357, 356), (358, 359, 361, 360), (360, 361, 352, 353), (229, 357, 355, 227), (227, 355, 352, 224), (224, 352, 361, 287), (285, 359, 358, 284), (226, 354, 356, 228), (225, 353, 354, 226), (363, 362, 365, 364), (367, 366, 362, 363), (370, 371, 366, 367), (364, 365, 368, 369), (290, 364, 369, 295), (288, 362, 366, 292), (291, 365, 362, 288), (294, 368, 365, 291), (350, 370, 367, 293), (295, 369, 368, 294), (404, 372, 373, 405), (405, 373, 374, 406), (406, 374, 375, 407), (407, 375, 376, 408), (408, 376, 377, 409), (409, 377, 378, 410), (410, 378, 379, 411), (411, 379, 380, 412), (412, 380, 381, 413), (413, 381, 382, 414), (414, 382, 383, 415), (415, 383, 384, 416), (416, 384, 385, 417), (417, 385, 386, 418), (418, 386, 387, 419), (419, 387, 388, 420), (420, 388, 389, 421), (421, 389, 390, 422), (422, 390, 391, 423), (423, 391, 392, 424), (424, 392, 393, 425), (425, 393, 394, 426), (426, 394, 395, 427), (427, 395, 396, 428), (428, 396, 397, 429), (429, 397, 398, 430), (430, 398, 399, 431), (431, 399, 400, 432), (432, 400, 401, 433), (433, 401, 402, 434), (434, 402, 403, 435), (435, 403, 372, 404), (437, 538, 541, 438), (467, 534, 537, 436), (464, 593, 595, 465), (463, 591, 593, 464), (462, 589, 591, 463), (461, 587, 589, 462), (460, 585, 587, 461), (459, 583, 585, 460), (458, 581, 583, 459), (457, 579, 581, 458), (456, 577, 579, 457), (455, 575, 577, 456), (454, 573, 575, 455), (453, 571, 573, 454), (452, 569, 571, 453), (451, 567, 569, 452), (450, 565, 567, 451), (449, 563, 565, 450), (448, 561, 563, 449), (447, 559, 561, 448), (446, 557, 559, 447), (445, 555, 557, 446), (444, 553, 555, 445), (443, 551, 553, 444), (442, 549, 551, 443), (441, 547, 549, 442), (440, 545, 547, 441), (439, 543, 545, 440), (438, 541, 543, 439), (465, 595, 532, 466), (530, 435, 404, 469), (470, 405, 406, 472), (472, 406, 407, 474), (474, 407, 408, 476), (476, 408, 409, 478), (478, 409, 410, 480), (480, 410, 411, 482), (482, 411, 412, 484), (484, 412, 413, 486), (486, 413, 414, 488), (488, 414, 415, 490), (490, 415, 416, 492), (492, 416, 417, 494), (494, 417, 418, 496), (496, 418, 419, 498), (498, 419, 420, 500), (500, 420, 421, 502), (502, 421, 422, 504), (504, 422, 423, 506), (506, 423, 424, 508), (508, 424, 425, 510), (510, 425, 426, 512), (512, 426, 427, 514), (514, 427, 428, 516), (516, 428, 429, 518), (518, 429, 430, 520), (520, 430, 431, 522), (522, 431, 432, 524), (524, 432, 433, 526), (526, 433, 434, 528), (528, 434, 435, 530), (436, 537, 538, 437), (571, 569, 697, 699), (537, 534, 660, 663), (486, 488, 616, 614), (520, 522, 650, 648), (487, 485, 613, 615), (568, 570, 698, 696), (521, 519, 647, 649), (535, 536, 662, 661), (569, 567, 695, 697), (484, 486, 614, 612), (518, 520, 648, 646), (485, 483, 611, 613), (566, 568, 696, 694), (519, 517, 645, 647), (567, 565, 693, 695), (482, 484, 612, 610), (516, 518, 646, 644), (483, 481, 609, 611), (564, 566, 694, 692), (517, 515, 643, 645), (565, 563, 691, 693), (480, 482, 610, 608), (514, 516, 644, 642), (481, 479, 607, 609), (562, 564, 692, 690), (515, 513, 641, 643), (538, 537, 663, 666), (563, 561, 689, 691), (536, 539, 667, 662), (478, 480, 608, 606), (512, 514, 642, 640), (532, 595, 723, 664), (469, 404, 405, 470), (535, 468, 471, 536), (594, 529, 531, 533), (539, 473, 475, 540), (540, 475, 477, 542), (542, 477, 479, 544), (544, 479, 481, 546), (546, 481, 483, 548), (548, 483, 485, 550), (550, 485, 487, 552), (552, 487, 489, 554), (554, 489, 491, 556), (556, 491, 493, 558), (558, 493, 495, 560), (560, 495, 497, 562), (562, 497, 499, 564), (564, 499, 501, 566), (566, 501, 503, 568), (568, 503, 505, 570), (570, 505, 507, 572), (572, 507, 509, 574), (574, 509, 511, 576), (576, 511, 513, 578), (578, 513, 515, 580), (580, 515, 517, 582), (582, 517, 519, 584), (584, 519, 521, 586), (586, 521, 523, 588), (588, 523, 525, 590), (590, 525, 527, 592), (592, 527, 529, 594), (466, 532, 534, 467), (536, 471, 473, 539), (479, 477, 605, 607), (560, 562, 690, 688), (513, 511, 639, 641), (594, 533, 665, 722), (561, 559, 687, 689), (595, 593, 721, 723), (476, 478, 606, 604), (510, 512, 640, 638), (477, 475, 603, 605), (558, 560, 688, 686), (511, 509, 637, 639), (592, 594, 722, 720), (559, 557, 685, 687), (593, 591, 719, 721), (474, 476, 604, 602), (508, 510, 638, 636), (475, 473, 601, 603), (556, 558, 686, 684), (509, 507, 635, 637), (590, 592, 720, 718), (557, 555, 683, 685), (591, 589, 717, 719), (472, 474, 602, 600), (506, 508, 636, 634), (473, 471, 599, 601), (554, 556, 684, 682), (507, 505, 633, 635), (588, 590, 718, 716), (555, 553, 681, 683), (589, 587, 715, 717), (470, 472, 600, 598), (504, 506, 634, 632), (533, 531, 468, 535), (656, 658, 732, 730), (658, 597, 725, 732), (600, 602, 603, 601), (602, 604, 605, 603), (604, 606, 607, 605), (606, 608, 609, 607), (608, 610, 611, 609), (610, 612, 613, 611), (612, 614, 615, 613), (614, 616, 617, 615), (616, 618, 619, 617), (618, 620, 621, 619), (620, 622, 623, 621), (622, 624, 625, 623), (624, 626, 627, 625), (626, 628, 629, 627), (628, 630, 631, 629), (630, 632, 633, 631), (632, 634, 635, 633), (634, 636, 637, 635), (636, 638, 639, 637), (638, 640, 641, 639), (640, 642, 643, 641), (642, 644, 645, 643), (644, 646, 647, 645), (646, 648, 649, 647), (648, 650, 651, 649), (650, 652, 653, 651), (652, 654, 655, 653), (654, 656, 657, 655), (600, 601, 729, 728), (659, 657, 731, 733), (723, 722, 742, 743), (665, 661, 735, 739), (667, 668, 669, 666), (668, 670, 671, 669), (670, 672, 673, 671), (672, 674, 675, 673), (674, 676, 677, 675), (676, 678, 679, 677), (678, 680, 681, 679), (680, 682, 683, 681), (682, 684, 685, 683), (684, 686, 687, 685), (686, 688, 689, 687), (688, 690, 691, 689), (690, 692, 693, 691), (692, 694, 695, 693), (694, 696, 697, 695), (696, 698, 699, 697), (698, 700, 701, 699), (700, 702, 703, 701), (702, 704, 705, 703), (704, 706, 707, 705), (706, 708, 709, 707), (708, 710, 711, 709), (710, 712, 713, 711), (712, 714, 715, 713), (714, 716, 717, 715), (716, 718, 719, 717), (718, 720, 721, 719), (720, 722, 723, 721), (664, 723, 743, 738), (661, 662, 736, 735), (523, 521, 649, 651), (570, 572, 700, 698), (489, 487, 615, 617), (533, 535, 661, 665), (522, 524, 652, 650), (488, 490, 618, 616), (534, 532, 664, 660), (573, 571, 699, 701), (525, 523, 651, 653), (572, 574, 702, 700), (491, 489, 617, 619), (539, 540, 668, 667), (524, 526, 654, 652), (490, 492, 620, 618), (575, 573, 701, 703), (541, 538, 666, 669), (527, 525, 653, 655), (574, 576, 704, 702), (493, 491, 619, 621), (540, 542, 670, 668), (526, 528, 656, 654), (492, 494, 622, 620), (577, 575, 703, 705), (543, 541, 669, 671), (529, 527, 655, 657), (576, 578, 706, 704), (495, 493, 621, 623), (542, 544, 672, 670), (528, 530, 658, 656), (494, 496, 624, 622), (579, 577, 705, 707), (545, 543, 671, 673), (531, 529, 657, 659), (578, 580, 708, 706), (497, 495, 623, 625), (544, 546, 674, 672), (530, 469, 597, 658), (496, 498, 626, 624), (468, 531, 659, 596), (581, 579, 707, 709), (547, 545, 673, 675), (580, 582, 710, 708), (499, 497, 625, 627), (546, 548, 676, 674), (498, 500, 628, 626), (583, 581, 709, 711), (549, 547, 675, 677), (582, 584, 712, 710), (501, 499, 627, 629), (548, 550, 678, 676), (500, 502, 630, 628), (585, 583, 711, 713), (551, 549, 677, 679), (584, 586, 714, 712), (503, 501, 629, 631), (550, 552, 680, 678), (502, 504, 632, 630), (469, 470, 598, 597), (587, 585, 713, 715), (553, 551, 679, 681), (586, 588, 716, 714), (505, 503, 631, 633), (552, 554, 682, 680), (471, 468, 596, 599), (725, 726, 727, 724), (726, 728, 729, 727), (730, 732, 733, 731), (732, 725, 724, 733), (601, 599, 727, 729), (599, 596, 724, 727), (596, 659, 733, 724), (657, 656, 730, 731), (598, 600, 728, 726), (597, 598, 726, 725), (735, 736, 737, 734), (739, 735, 734, 738), (742, 739, 738, 743), (736, 741, 740, 737), (662, 667, 741, 736), (660, 664, 738, 734), (663, 660, 734, 737), (666, 663, 737, 740), (722, 665, 739, 742), (667, 666, 740, 741)])
me_cylinder.polygons.foreach_set('use_smooth', [True] * 680)
me_cylinder.polygons.foreach_set('material_index', [0, 0, 0, 0, 0, 0, 0, 0, 0, 0, 0, 0, 0, 0, 0, 0, 0, 0, 0, 0, 0, 0, 0, 0, 0, 0, 0, 0, 0, 0, 0, 0, 0, 0, 0, 0, 0, 0, 0, 0, 0, 0, 0, 0, 0, 0, 0, 0, 0, 0, 0, 0, 0, 0, 0, 0, 0, 0, 0, 0, 0, 0, 0, 0, 0, 0, 0, 0, 0, 0, 0, 0, 0, 0, 0, 0, 0, 0, 0, 0, 0, 0, 0, 0, 0, 0, 0, 0, 0, 0, 0, 0, 0, 0, 0, 0, 0, 0, 0, 0, 0, 0, 0, 0, 0, 0, 0, 0, 0, 0, 0, 0, 0, 0, 0, 0, 0, 0, 0, 0, 0, 0, 0, 0, 0, 0, 0, 0, 0, 0, 0, 0, 0, 0, 0, 0, 0, 0, 0, 0, 0, 0, 0, 0, 0, 0, 0, 0, 0, 0, 0, 0, 0, 0, 0, 0, 0, 0, 0, 0, 0, 0, 0, 0, 0, 0, 0, 0, 0, 0, 0, 0, 0, 0, 0, 0, 0, 0, 0, 0, 0, 0, 0, 0, 0, 0, 0, 0, 0, 2, 0, 0, 2, 2, 1, 1, 1, 1, 1, 1, 1, 1, 1, 1, 1, 1, 1, 1, 1, 1, 1, 1, 1, 1, 1, 1, 1, 1, 1, 1, 1, 1, 1, 0, 1, 2, 1, 1, 1, 1, 1, 1, 1, 1, 1, 1, 1, 1, 1, 1, 1, 1, 1, 1, 1, 1, 1, 1, 1, 1, 1, 1, 1, 1, 0, 2, 0, 0, 0, 0, 0, 0, 0, 0, 0, 0, 0, 0, 0, 0, 0, 0, 0, 0, 0, 0, 0, 0, 0, 0, 0, 0, 0, 0, 0, 0, 0, 0, 0, 0, 0, 0, 2, 0, 0, 0, 0, 0, 0, 0, 0, 0, 0, 0, 0, 0, 0, 0, 0, 0, 0, 0, 0, 2, 0, 0, 0, 0, 0, 0, 2, 2, 2, 2, 0, 0, 0, 1, 2, 2, 2, 2, 2, 2, 2, 0, 0, 0, 2, 1, 0, 0, 0, 0, 0, 0, 0, 0, 0, 0, 0, 0, 0, 0, 0, 0, 0, 0, 0, 0, 0, 0, 0, 0, 0, 0, 0, 0, 0, 0, 0, 0, 0, 0, 0, 0, 0, 0, 0, 0, 0, 0, 0, 0, 0, 0, 0, 0, 0, 0, 0, 0, 0, 0, 0, 0, 0, 0, 0, 0, 0, 0, 0, 0, 0, 0, 0, 0, 0, 0, 0, 0, 0, 0, 0, 0, 0, 0, 0, 0, 0, 0, 0, 0, 0, 0, 0, 0, 0, 0, 0, 0, 0, 0, 0, 0, 0, 0, 0, 0, 0, 0, 0, 0, 0, 0, 0, 0, 0, 0, 0, 0, 0, 0, 0, 0, 0, 0, 0, 0, 0, 0, 0, 0, 0, 0, 0, 0, 0, 0, 0, 0, 0, 0, 0, 0, 0, 0, 0, 0, 0, 0, 0, 0, 0, 0, 0, 0, 0, 0, 0, 0, 0, 0, 0, 0, 0, 0, 0, 0, 0, 0, 0, 0, 0, 0, 0, 0, 0, 0, 0, 0, 0, 0, 0, 0, 0, 0, 0, 0, 0, 0, 0, 0, 0, 0, 0, 0, 0, 2, 0, 0, 2, 2, 1, 1, 1, 1, 1, 1, 1, 1, 1, 1, 1, 1, 1, 1, 1, 1, 1, 1, 1, 1, 1, 1, 1, 1, 1, 1, 1, 1, 1, 0, 1, 2, 1, 1, 1, 1, 1, 1, 1, 1, 1, 1, 1, 1, 1, 1, 1, 1, 1, 1, 1, 1, 1, 1, 1, 1, 1, 1, 1, 1, 0, 2, 0, 0, 0, 0, 0, 0, 0, 0, 0, 0, 0, 0, 0, 0, 0, 0, 0, 0, 0, 0, 0, 0, 0, 0, 0, 0, 0, 0, 0, 0, 0, 0, 0, 0, 0, 0, 2, 0, 0, 0, 0, 0, 0, 0, 0, 0, 0, 0, 0, 0, 0, 0, 0, 0, 0, 0, 0, 2, 0, 0, 0, 0, 0, 0, 2, 2, 2, 2, 0, 0, 0, 1, 2, 2, 2, 2, 2, 2, 2, 0, 0, 0, 2, 1])
_uv = me_cylinder.uv_layers.new(name='UVMap')
_uv.uv.foreach_set('vector', [1.0, 1.0, 0.9688, 1.0, 0.9688, 1.0, 1.0, 1.0, 0.9688, 1.0, 0.9375, 1.0, 0.9375, 1.0, 0.9688, 1.0, 0.9375, 1.0, 0.9062, 1.0, 0.9062, 1.0, 0.9375, 1.0, 0.9062, 1.0, 0.875, 1.0, 0.875, 1.0, 0.9062, 1.0, 0.875, 1.0, 0.8438, 1.0, 0.8438, 1.0, 0.875, 1.0, 0.8438, 1.0, 0.8125, 1.0, 0.8125, 1.0, 0.8438, 1.0, 0.8125, 1.0, 0.7812, 1.0, 0.7812, 1.0, 0.8125, 1.0, 0.7812, 1.0, 0.75, 1.0, 0.75, 1.0, 0.7812, 1.0, 0.75, 1.0, 0.7188, 1.0, 0.7188, 1.0, 0.75, 1.0, 0.7188, 1.0, 0.6875, 1.0, 0.6875, 1.0, 0.7188, 1.0, 0.6875, 1.0, 0.6562, 1.0, 0.6562, 1.0, 0.6875, 1.0, 0.6562, 1.0, 0.625, 1.0, 0.625, 1.0, 0.6562, 1.0, 0.625, 1.0, 0.5938, 1.0, 0.5938, 1.0, 0.625, 1.0, 0.5938, 1.0, 0.5625, 1.0, 0.5625, 1.0, 0.5938, 1.0, 0.5625, 1.0, 0.5312, 1.0, 0.5312, 1.0, 0.5625, 1.0, 0.5312, 1.0, 0.5, 1.0, 0.5, 1.0, 0.5312, 1.0, 0.5, 1.0, 0.4688, 1.0, 0.4688, 1.0, 0.5, 1.0, 0.4688, 1.0, 0.4375, 1.0, 0.4375, 1.0, 0.4688, 1.0, 0.4375, 1.0, 0.4062, 1.0, 0.4062, 1.0, 0.4375, 1.0, 0.4062, 1.0, 0.375, 1.0, 0.375, 1.0, 0.4062, 1.0, 0.375, 1.0, 0.3438, 1.0, 0.3438, 1.0, 0.375, 1.0, 0.3438, 1.0, 0.3125, 1.0, 0.3125, 1.0, 0.3438, 1.0, 0.3125, 1.0, 0.2812, 1.0, 0.2812, 1.0, 0.3125, 1.0, 0.2812, 1.0, 0.25, 1.0, 0.25, 1.0, 0.2812, 1.0, 0.25, 1.0, 0.2188, 1.0, 0.2188, 1.0, 0.25, 1.0, 0.2188, 1.0, 0.1875, 1.0, 0.1875, 1.0, 0.2188, 1.0, 0.1875, 1.0, 0.1562, 1.0, 0.1562, 1.0, 0.1875, 1.0, 0.1562, 1.0, 0.125, 1.0, 0.125, 1.0, 0.1562, 1.0, 0.125, 1.0, 0.09375, 1.0, 0.09375, 1.0, 0.125, 1.0, 0.09375, 1.0, 0.0625, 1.0, 0.0625, 1.0, 0.09375, 1.0, 0.0625, 1.0, 0.03125, 1.0, 0.03125, 1.0, 0.0625, 1.0, 0.03125, 1.0, 0.0, 1.0, 0.0, 1.0, 0.03125, 1.0, 0.9375, 0.5, 0.9062, 0.5, 0.9063, 0.5861, 0.9375, 0.588, 1.0, 0.5, 0.9688, 0.5, 0.9688, 0.5894, 1.0, 0.5899, 0.09375, 0.5, 0.0625, 0.5, 0.0625, 0.5882, 0.09375, 0.5863, 0.125, 0.5, 0.09375, 0.5, 0.09375, 0.5863, 0.125, 0.5839, 0.1562, 0.5, 0.125, 0.5, 0.125, 0.5839, 0.1562, 0.579, 0.1875, 0.5, 0.1562, 0.5, 0.1562, 0.579, 0.1875, 0.571, 0.2188, 0.5, 0.1875, 0.5, 0.1875, 0.571, 0.2187, 0.5671, 0.25, 0.5, 0.2188, 0.5, 0.2187, 0.5671, 0.25, 0.5684, 0.2812, 0.5, 0.25, 0.5, 0.25, 0.5684, 0.2812, 0.5674, 0.3125, 0.5, 0.2812, 0.5, 0.2812, 0.5674, 0.3125, 0.5694, 0.3438, 0.5, 0.3125, 0.5, 0.3125, 0.5694, 0.3438, 0.5761, 0.375, 0.5, 0.3438, 0.5, 0.3438, 0.5761, 0.375, 0.5815, 0.4062, 0.5, 0.375, 0.5, 0.375, 0.5815, 0.4062, 0.5829, 0.4375, 0.5, 0.4062, 0.5, 0.4062, 0.5829, 0.4375, 0.5839, 0.4688, 0.5, 0.4375, 0.5, 0.4375, 0.5839, 0.4688, 0.5846, 0.5, 0.5, 0.4688, 0.5, 0.4688, 0.5846, 0.5, 0.5849, 0.5312, 0.5, 0.5, 0.5, 0.5, 0.5849, 0.5312, 0.5848, 0.5625, 0.5, 0.5312, 0.5, 0.5312, 0.5848, 0.5625, 0.5842, 0.5938, 0.5, 0.5625, 0.5, 0.5625, 0.5842, 0.5938, 0.5832, 0.625, 0.5, 0.5938, 0.5, 0.5938, 0.5832, 0.625, 0.582, 0.6562, 0.5, 0.625, 0.5, 0.625, 0.582, 0.6562, 0.5773, 0.6875, 0.5, 0.6562, 0.5, 0.6562, 0.5773, 0.6875, 0.5688, 0.7188, 0.5, 0.6875, 0.5, 0.6875, 0.5688, 0.7188, 0.566, 0.75, 0.5, 0.7188, 0.5, 0.7188, 0.566, 0.75, 0.5667, 0.7812, 0.5, 0.75, 0.5, 0.75, 0.5667, 0.7813, 0.5656, 0.8125, 0.5, 0.7812, 0.5, 0.7813, 0.5656, 0.8125, 0.5696, 0.8438, 0.5, 0.8125, 0.5, 0.8125, 0.5696, 0.8438, 0.5788, 0.875, 0.5, 0.8438, 0.5, 0.8438, 0.5788, 0.875, 0.5838, 0.9062, 0.5, 0.875, 0.5, 0.875, 0.5838, 0.9063, 0.5861, 0.0625, 0.5, 0.03125, 0.5, 0.03125, 0.5895, 0.0625, 0.5882, 0.03125, 0.8456, 0.0, 0.8453, 0.0, 1.0, 0.03125, 1.0, 0.9687, 0.8457, 0.9375, 0.8465, 0.9375, 1.0, 0.9688, 1.0, 0.9375, 0.8465, 0.9062, 0.8476, 0.9062, 1.0, 0.9375, 1.0, 0.9063, 0.8476, 0.875, 0.8489, 0.875, 1.0, 0.9062, 1.0, 0.875, 0.8489, 0.8438, 0.8519, 0.8438, 1.0, 0.875, 1.0, 0.8438, 0.8519, 0.8125, 0.8575, 0.8125, 1.0, 0.8438, 1.0, 0.8125, 0.8575, 0.7812, 0.86, 0.7812, 1.0, 0.8125, 1.0, 0.7812, 0.86, 0.75, 0.8594, 0.75, 1.0, 0.7812, 1.0, 0.75, 0.8594, 0.7188, 0.8598, 0.7188, 1.0, 0.75, 1.0, 0.7188, 0.8598, 0.6875, 0.858, 0.6875, 1.0, 0.7188, 1.0, 0.6875, 0.858, 0.6563, 0.853, 0.6562, 1.0, 0.6875, 1.0, 0.6562, 0.853, 0.625, 0.8502, 0.625, 1.0, 0.6562, 1.0, 0.625, 0.8502, 0.5938, 0.8495, 0.5938, 1.0, 0.625, 1.0, 0.5938, 0.8495, 0.5625, 0.849, 0.5625, 1.0, 0.5938, 1.0, 0.5625, 0.849, 0.5312, 0.8487, 0.5312, 1.0, 0.5625, 1.0, 0.5312, 0.8487, 0.5, 0.8486, 0.5, 1.0, 0.5312, 1.0, 0.5, 0.8486, 0.4687, 0.8488, 0.4688, 1.0, 0.5, 1.0, 0.4687, 0.8488, 0.4375, 0.8492, 0.4375, 1.0, 0.4688, 1.0, 0.4375, 0.8492, 0.4062, 0.8498, 0.4062, 1.0, 0.4375, 1.0, 0.4062, 0.8498, 0.375, 0.8505, 0.375, 1.0, 0.4062, 1.0, 0.375, 0.8505, 0.3438, 0.8538, 0.3438, 1.0, 0.375, 1.0, 0.3438, 0.8538, 0.3125, 0.8579, 0.3125, 1.0, 0.3438, 1.0, 0.3125, 0.8579, 0.2812, 0.8591, 0.2812, 1.0, 0.3125, 1.0, 0.2812, 0.8591, 0.25, 0.8585, 0.25, 1.0, 0.2812, 1.0, 0.25, 0.8585, 0.2188, 0.8592, 0.2188, 1.0, 0.25, 1.0, 0.2188, 0.8592, 0.1875, 0.8566, 0.1875, 1.0, 0.2188, 1.0, 0.1875, 0.8566, 0.1562, 0.8518, 0.1562, 1.0, 0.1875, 1.0, 0.1562, 0.8518, 0.125, 0.8489, 0.125, 1.0, 0.1562, 1.0, 0.125, 0.8489, 0.09375, 0.8475, 0.09375, 1.0, 0.125, 1.0, 0.09375, 0.8475, 0.0625, 0.8464, 0.0625, 1.0, 0.09375, 1.0, 0.0625, 0.8464, 0.03125, 0.8456, 0.03125, 1.0, 0.0625, 1.0, 0.9688, 0.5, 0.9375, 0.5, 0.9375, 0.588, 0.9688, 0.5894, 0.4375, 0.5839, 0.4375, 0.5839, 0.4688, 0.5846, 0.4688, 0.5846, 0.9688, 0.5894, 0.9688, 0.5894, 1.0, 0.5899, 1.0, 0.5899, 0.7188, 0.8598, 0.7188, 0.8598, 0.6875, 0.858, 0.6875, 0.858, 0.1875, 0.8566, 0.1875, 0.8566, 0.1562, 0.8518, 0.1562, 0.8518, 0.7188, 0.7756, 0.7188, 0.7756, 0.75, 0.7761, 0.75, 0.7761, 0.4688, 0.6576, 0.4688, 0.6576, 0.4375, 0.658, 0.4375, 0.658, 0.1875, 0.7789, 0.1875, 0.7789, 0.2188, 0.7762, 0.2188, 0.7762, 1.0, 0.6552, 1.0, 0.6552, 0.9688, 0.6555, 0.9688, 0.6555, 0.4688, 0.5846, 0.4688, 0.5846, 0.5, 0.5849, 0.5, 0.5849, 0.75, 0.8594, 0.75, 0.8594, 0.7188, 0.8598, 0.7188, 0.8598, 0.2188, 0.8592, 0.2188, 0.8592, 0.1875, 0.8566, 0.1875, 0.8566, 0.75, 0.7761, 0.75, 0.7761, 0.7812, 0.7754, 0.7812, 0.7754, 0.5, 0.6575, 0.5, 0.6575, 0.4688, 0.6576, 0.4688, 0.6576, 0.2188, 0.7762, 0.2188, 0.7762, 0.25, 0.7769, 0.25, 0.7769, 0.5, 0.5849, 0.5, 0.5849, 0.5312, 0.5848, 0.5312, 0.5848, 0.7812, 0.86, 0.7812, 0.86, 0.75, 0.8594, 0.75, 0.8594, 0.25, 0.8585, 0.25, 0.8585, 0.2188, 0.8592, 0.2188, 0.8592, 0.7812, 0.7754, 0.7812, 0.7754, 0.8125, 0.7779, 0.8125, 0.7779, 0.5312, 0.6576, 0.5312, 0.6576, 0.5, 0.6575, 0.5, 0.6575, 0.25, 0.7769, 0.25, 0.7769, 0.2812, 0.7763, 0.2812, 0.7763, 0.5312, 0.5848, 0.5312, 0.5848, 0.5625, 0.5842, 0.5625, 0.5842, 0.8125, 0.8575, 0.8125, 0.8575, 0.7812, 0.86, 0.7812, 0.86, 0.2812, 0.8591, 0.2812, 0.8591, 0.25, 0.8585, 0.25, 0.8585, 0.8125, 0.7779, 0.8125, 0.7779, 0.8438, 0.7835, 0.8438, 0.7835, 0.5625, 0.6579, 0.5625, 0.6579, 0.5312, 0.6576, 0.5312, 0.6576, 0.2812, 0.7763, 0.2812, 0.7763, 0.3125, 0.7776, 0.3125, 0.7776, 0.9375, 0.588, 0.9375, 0.588, 0.9688, 0.5894, 0.9688, 0.5894, 0.5625, 0.5842, 0.5625, 0.5842, 0.5938, 0.5832, 0.5938, 0.5832, 0.9688, 0.6555, 0.9688, 0.6555, 0.9375, 0.6562, 0.9375, 0.6562, 0.8438, 0.8519, 0.8438, 0.8519, 0.8125, 0.8575, 0.8125, 0.8575, 0.3125, 0.8579, 0.3125, 0.8579, 0.2812, 0.8591, 0.2812, 0.8591, 0.03125, 0.5895, 0.03125, 0.5895, 0.0625, 0.5882, 0.0625, 0.5882, 1.0, 0.8453, 0.9687, 0.8457, 0.9688, 1.0, 1.0, 1.0, 1.0, 0.6552, 0.9688, 0.6555, 0.9687, 0.7898, 1.0, 0.7901, 0.0625, 0.6561, 0.03125, 0.6555, 0.03125, 0.7898, 0.0625, 0.789, 0.9375, 0.6562, 0.9063, 0.6572, 0.9063, 0.7878, 0.9375, 0.789, 0.9063, 0.6572, 0.875, 0.6584, 0.875, 0.7865, 0.9062, 0.7878, 0.875, 0.6584, 0.8438, 0.6608, 0.8438, 0.7835, 0.875, 0.7865, 0.8437, 0.6608, 0.8125, 0.6652, 0.8125, 0.7779, 0.8438, 0.7835, 0.8125, 0.6652, 0.7813, 0.6672, 0.7812, 0.7754, 0.8125, 0.7779, 0.7812, 0.6672, 0.75, 0.6666, 0.75, 0.7761, 0.7812, 0.7754, 0.75, 0.6666, 0.7188, 0.667, 0.7188, 0.7756, 0.75, 0.7761, 0.7188, 0.667, 0.6875, 0.6657, 0.6875, 0.7774, 0.7188, 0.7756, 0.6875, 0.6657, 0.6562, 0.6614, 0.6563, 0.7824, 0.6875, 0.7774, 0.6562, 0.6614, 0.625, 0.6591, 0.625, 0.7852, 0.6563, 0.7824, 0.625, 0.6591, 0.5938, 0.6584, 0.5938, 0.7859, 0.625, 0.7852, 0.5938, 0.6584, 0.5625, 0.6579, 0.5625, 0.7864, 0.5938, 0.7859, 0.5625, 0.6579, 0.5312, 0.6576, 0.5312, 0.7867, 0.5625, 0.7864, 0.5312, 0.6576, 0.5, 0.6575, 0.5, 0.7868, 0.5312, 0.7867, 0.5, 0.6575, 0.4688, 0.6576, 0.4687, 0.7866, 0.5, 0.7868, 0.4688, 0.6576, 0.4375, 0.658, 0.4375, 0.7862, 0.4687, 0.7866, 0.4375, 0.658, 0.4062, 0.6585, 0.4063, 0.7857, 0.4375, 0.7862, 0.4062, 0.6585, 0.375, 0.6593, 0.375, 0.7849, 0.4062, 0.7857, 0.375, 0.6593, 0.3438, 0.662, 0.3438, 0.7817, 0.375, 0.7849, 0.3437, 0.662, 0.3125, 0.6652, 0.3125, 0.7776, 0.3438, 0.7817, 0.3125, 0.6652, 0.2812, 0.6661, 0.2812, 0.7763, 0.3125, 0.7776, 0.2812, 0.6661, 0.25, 0.6656, 0.25, 0.7769, 0.2812, 0.7763, 0.25, 0.6656, 0.2187, 0.6663, 0.2188, 0.7762, 0.25, 0.7769, 0.2187, 0.6663, 0.1875, 0.6646, 0.1875, 0.7789, 0.2188, 0.7762, 0.1875, 0.6646, 0.1562, 0.6608, 0.1562, 0.7837, 0.1875, 0.7789, 0.1562, 0.6608, 0.125, 0.6583, 0.125, 0.7866, 0.1562, 0.7837, 0.125, 0.6583, 0.09375, 0.6571, 0.09375, 0.7879, 0.125, 0.7866, 0.09375, 0.6571, 0.0625, 0.6561, 0.0625, 0.789, 0.09375, 0.7879, 0.03125, 0.5, 0.0, 0.5, 0.0, 0.5899, 0.03125, 0.5895, 0.9688, 0.6555, 0.9375, 0.6562, 0.9375, 0.789, 0.9687, 0.7898, 0.8438, 0.7835, 0.8438, 0.7835, 0.875, 0.7865, 0.875, 0.7865, 0.5938, 0.6584, 0.5938, 0.6584, 0.5625, 0.6579, 0.5625, 0.6579, 0.3125, 0.7776, 0.3125, 0.7776, 0.3438, 0.7817, 0.3438, 0.7817, 0.0625, 0.6561, 0.0625, 0.6561, 0.03125, 0.6555, 0.03125, 0.6555, 0.5938, 0.5832, 0.5938, 0.5832, 0.625, 0.582, 0.625, 0.582, 0.0625, 0.5882, 0.0625, 0.5882, 0.09375, 0.5863, 0.09375, 0.5863, 0.875, 0.8489, 0.875, 0.8489, 0.8438, 0.8519, 0.8438, 0.8519, 0.3438, 0.8538, 0.3438, 0.8538, 0.3125, 0.8579, 0.3125, 0.8579, 0.875, 0.7865, 0.875, 0.7865, 0.9062, 0.7878, 0.9062, 0.7878, 0.625, 0.6591, 0.625, 0.6591, 0.5938, 0.6584, 0.5938, 0.6584, 0.3438, 0.7817, 0.3438, 0.7817, 0.375, 0.7849, 0.375, 0.7849, 0.09375, 0.6571, 0.09375, 0.6571, 0.0625, 0.6561, 0.0625, 0.6561, 0.625, 0.582, 0.625, 0.582, 0.6562, 0.5773, 0.6562, 0.5773, 0.09375, 0.5863, 0.09375, 0.5863, 0.125, 0.5839, 0.125, 0.5839, 0.9063, 0.8476, 0.9063, 0.8476, 0.875, 0.8489, 0.875, 0.8489, 0.375, 0.8505, 0.375, 0.8505, 0.3438, 0.8538, 0.3438, 0.8538, 0.9063, 0.7878, 0.9063, 0.7878, 0.9375, 0.789, 0.9375, 0.789, 0.6562, 0.6614, 0.6562, 0.6614, 0.625, 0.6591, 0.625, 0.6591, 0.375, 0.7849, 0.375, 0.7849, 0.4062, 0.7857, 0.4062, 0.7857, 0.125, 0.6583, 0.125, 0.6583, 0.09375, 0.6571, 0.09375, 0.6571, 0.6562, 0.5773, 0.6562, 0.5773, 0.6875, 0.5688, 0.6875, 0.5688, 0.125, 0.5839, 0.125, 0.5839, 0.1562, 0.579, 0.1562, 0.579, 0.9375, 0.8465, 0.9375, 0.8465, 0.9062, 0.8476, 0.9062, 0.8476, 0.4062, 0.8498, 0.4062, 0.8498, 0.375, 0.8505, 0.375, 0.8505, 0.9375, 0.789, 0.9375, 0.789, 0.9687, 0.7898, 0.9687, 0.7898, 0.6875, 0.6657, 0.6875, 0.6657, 0.6562, 0.6614, 0.6562, 0.6614, 0.4063, 0.7857, 0.4063, 0.7857, 0.4375, 0.7862, 0.4375, 0.7862, 0.1562, 0.6608, 0.1562, 0.6608, 0.125, 0.6583, 0.125, 0.6583, 0.6875, 0.5688, 0.6875, 0.5688, 0.7188, 0.566, 0.7188, 0.566, 0.1562, 0.579, 0.1562, 0.579, 0.1875, 0.571, 0.1875, 0.571, 0.9687, 0.8457, 0.9687, 0.8457, 0.9375, 0.8465, 0.9375, 0.8465, 0.4375, 0.8492, 0.4375, 0.8492, 0.4062, 0.8498, 0.4062, 0.8498, 0.03125, 0.6555, 0.0, 0.6552, 0.0, 0.7901, 0.03125, 0.7898, 0.0625, 0.8464, 0.0625, 0.8464, 0.03125, 0.8456, 0.03125, 0.8456, 0.03125, 0.8456, 0.03125, 0.8456, 0.0, 0.8453, 0.0, 0.8453, 0.9375, 0.8465, 0.9375, 0.789, 0.9063, 0.7878, 0.9062, 0.8476, 0.9063, 0.8476, 0.9062, 0.7878, 0.875, 0.7865, 0.875, 0.8489, 0.875, 0.8489, 0.875, 0.7865, 0.8438, 0.7835, 0.8438, 0.8519, 0.8438, 0.8519, 0.8438, 0.7835, 0.8125, 0.7779, 0.8125, 0.8575, 0.8125, 0.8575, 0.8125, 0.7779, 0.7812, 0.7754, 0.7812, 0.86, 0.7812, 0.86, 0.7812, 0.7754, 0.75, 0.7761, 0.75, 0.8594, 0.75, 0.8594, 0.75, 0.7761, 0.7188, 0.7756, 0.7188, 0.8598, 0.7188, 0.8598, 0.7188, 0.7756, 0.6875, 0.7774, 0.6875, 0.858, 0.6875, 0.858, 0.6875, 0.7774, 0.6563, 0.7824, 0.6563, 0.853, 0.6562, 0.853, 0.6563, 0.7824, 0.625, 0.7852, 0.625, 0.8502, 0.625, 0.8502, 0.625, 0.7852, 0.5938, 0.7859, 0.5938, 0.8495, 0.5938, 0.8495, 0.5938, 0.7859, 0.5625, 0.7864, 0.5625, 0.849, 0.5625, 0.849, 0.5625, 0.7864, 0.5312, 0.7867, 0.5312, 0.8487, 0.5312, 0.8487, 0.5312, 0.7867, 0.5, 0.7868, 0.5, 0.8486, 0.5, 0.8486, 0.5, 0.7868, 0.4687, 0.7866, 0.4687, 0.8488, 0.4687, 0.8488, 0.4687, 0.7866, 0.4375, 0.7862, 0.4375, 0.8492, 0.4375, 0.8492, 0.4375, 0.7862, 0.4063, 0.7857, 0.4062, 0.8498, 0.4062, 0.8498, 0.4062, 0.7857, 0.375, 0.7849, 0.375, 0.8505, 0.375, 0.8505, 0.375, 0.7849, 0.3438, 0.7817, 0.3438, 0.8538, 0.3438, 0.8538, 0.3438, 0.7817, 0.3125, 0.7776, 0.3125, 0.8579, 0.3125, 0.8579, 0.3125, 0.7776, 0.2812, 0.7763, 0.2812, 0.8591, 0.2812, 0.8591, 0.2812, 0.7763, 0.25, 0.7769, 0.25, 0.8585, 0.25, 0.8585, 0.25, 0.7769, 0.2188, 0.7762, 0.2188, 0.8592, 0.2188, 0.8592, 0.2188, 0.7762, 0.1875, 0.7789, 0.1875, 0.8566, 0.1875, 0.8566, 0.1875, 0.7789, 0.1562, 0.7837, 0.1562, 0.8518, 0.1562, 0.8518, 0.1562, 0.7837, 0.125, 0.7866, 0.125, 0.8489, 0.125, 0.8489, 0.125, 0.7866, 0.09375, 0.7879, 0.09375, 0.8475, 0.09375, 0.8475, 0.09375, 0.7879, 0.0625, 0.789, 0.0625, 0.8464, 0.9375, 0.8465, 0.9375, 0.8465, 0.9375, 0.789, 0.9375, 0.789, 0.03125, 0.7898, 0.03125, 0.7898, 0.0625, 0.789, 0.0625, 0.789, 0.0625, 0.5882, 0.0625, 0.5882, 0.0625, 0.6561, 0.0625, 0.6561, 0.03125, 0.6555, 0.03125, 0.6555, 0.0, 0.6552, 0.0, 0.6552, 0.9375, 0.6562, 0.9375, 0.588, 0.9063, 0.5861, 0.9063, 0.6572, 0.9063, 0.6572, 0.9063, 0.5861, 0.875, 0.5838, 0.875, 0.6584, 0.875, 0.6584, 0.875, 0.5838, 0.8438, 0.5788, 0.8438, 0.6608, 0.8437, 0.6608, 0.8438, 0.5788, 0.8125, 0.5696, 0.8125, 0.6652, 0.8125, 0.6652, 0.8125, 0.5696, 0.7813, 0.5656, 0.7813, 0.6672, 0.7812, 0.6672, 0.7813, 0.5656, 0.75, 0.5667, 0.75, 0.6666, 0.75, 0.6666, 0.75, 0.5667, 0.7188, 0.566, 0.7188, 0.667, 0.7188, 0.667, 0.7188, 0.566, 0.6875, 0.5688, 0.6875, 0.6657, 0.6875, 0.6657, 0.6875, 0.5688, 0.6562, 0.5773, 0.6562, 0.6614, 0.6562, 0.6614, 0.6562, 0.5773, 0.625, 0.582, 0.625, 0.6591, 0.625, 0.6591, 0.625, 0.582, 0.5938, 0.5832, 0.5938, 0.6584, 0.5938, 0.6584, 0.5938, 0.5832, 0.5625, 0.5842, 0.5625, 0.6579, 0.5625, 0.6579, 0.5625, 0.5842, 0.5312, 0.5848, 0.5312, 0.6576, 0.5312, 0.6576, 0.5312, 0.5848, 0.5, 0.5849, 0.5, 0.6575, 0.5, 0.6575, 0.5, 0.5849, 0.4688, 0.5846, 0.4688, 0.6576, 0.4688, 0.6576, 0.4688, 0.5846, 0.4375, 0.5839, 0.4375, 0.658, 0.4375, 0.658, 0.4375, 0.5839, 0.4062, 0.5829, 0.4062, 0.6585, 0.4062, 0.6585, 0.4062, 0.5829, 0.375, 0.5815, 0.375, 0.6593, 0.375, 0.6593, 0.375, 0.5815, 0.3438, 0.5761, 0.3438, 0.662, 0.3437, 0.662, 0.3438, 0.5761, 0.3125, 0.5694, 0.3125, 0.6652, 0.3125, 0.6652, 0.3125, 0.5694, 0.2812, 0.5674, 0.2812, 0.6661, 0.2812, 0.6661, 0.2812, 0.5674, 0.25, 0.5684, 0.25, 0.6656, 0.25, 0.6656, 0.25, 0.5684, 0.2187, 0.5671, 0.2187, 0.6663, 0.2187, 0.6663, 0.2187, 0.5671, 0.1875, 0.571, 0.1875, 0.6646, 0.1875, 0.6646, 0.1875, 0.571, 0.1562, 0.579, 0.1562, 0.6608, 0.1562, 0.6608, 0.1562, 0.579, 0.125, 0.5839, 0.125, 0.6583, 0.125, 0.6583, 0.125, 0.5839, 0.09375, 0.5863, 0.09375, 0.6571, 0.09375, 0.6571, 0.09375, 0.5863, 0.0625, 0.5882, 0.0625, 0.6561, 0.03125, 0.5895, 0.03125, 0.5895, 0.0625, 0.5882, 0.0625, 0.5882, 1.0, 0.6552, 1.0, 0.6552, 0.9688, 0.6555, 0.9688, 0.6555, 0.1562, 0.7837, 0.1562, 0.7837, 0.1875, 0.7789, 0.1875, 0.7789, 0.4375, 0.658, 0.4375, 0.658, 0.4062, 0.6585, 0.4062, 0.6585, 0.6875, 0.7774, 0.6875, 0.7774, 0.7188, 0.7756, 0.7188, 0.7756, 0.03125, 0.6555, 0.03125, 0.6555, 0.0, 0.6552, 0.0, 0.6552, 0.1562, 0.8518, 0.1562, 0.8518, 0.125, 0.8489, 0.125, 0.8489, 0.6875, 0.858, 0.6875, 0.858, 0.6563, 0.853, 0.6563, 0.853, 0.0, 0.5899, 0.0, 0.5899, 0.03125, 0.5895, 0.03125, 0.5895, 0.4062, 0.5829, 0.4062, 0.5829, 0.4375, 0.5839, 0.4375, 0.5839, 0.125, 0.7866, 0.125, 0.7866, 0.1562, 0.7837, 0.1562, 0.7837, 0.4062, 0.6585, 0.4062, 0.6585, 0.375, 0.6593, 0.375, 0.6593, 0.6563, 0.7824, 0.6563, 0.7824, 0.6875, 0.7774, 0.6875, 0.7774, 0.9375, 0.6562, 0.9375, 0.6562, 0.9063, 0.6572, 0.9063, 0.6572, 0.125, 0.8489, 0.125, 0.8489, 0.09375, 0.8475, 0.09375, 0.8475, 0.6562, 0.853, 0.6562, 0.853, 0.625, 0.8502, 0.625, 0.8502, 0.375, 0.5815, 0.375, 0.5815, 0.4062, 0.5829, 0.4062, 0.5829, 0.9063, 0.5861, 0.9063, 0.5861, 0.9375, 0.588, 0.9375, 0.588, 0.09375, 0.7879, 0.09375, 0.7879, 0.125, 0.7866, 0.125, 0.7866, 0.375, 0.6593, 0.375, 0.6593, 0.3438, 0.662, 0.3438, 0.662, 0.625, 0.7852, 0.625, 0.7852, 0.6563, 0.7824, 0.6563, 0.7824, 0.9063, 0.6572, 0.9063, 0.6572, 0.875, 0.6584, 0.875, 0.6584, 0.09375, 0.8475, 0.09375, 0.8475, 0.0625, 0.8464, 0.0625, 0.8464, 0.625, 0.8502, 0.625, 0.8502, 0.5938, 0.8495, 0.5938, 0.8495, 0.3438, 0.5761, 0.3438, 0.5761, 0.375, 0.5815, 0.375, 0.5815, 0.875, 0.5838, 0.875, 0.5838, 0.9063, 0.5861, 0.9063, 0.5861, 0.0625, 0.789, 0.0625, 0.789, 0.09375, 0.7879, 0.09375, 0.7879, 0.3437, 0.662, 0.3437, 0.662, 0.3125, 0.6652, 0.3125, 0.6652, 0.5938, 0.7859, 0.5938, 0.7859, 0.625, 0.7852, 0.625, 0.7852, 0.875, 0.6584, 0.875, 0.6584, 0.8438, 0.6608, 0.8438, 0.6608, 0.0625, 0.8464, 0.0625, 0.8464, 0.03125, 0.8456, 0.03125, 0.8456, 0.5938, 0.8495, 0.5938, 0.8495, 0.5625, 0.849, 0.5625, 0.849, 0.3125, 0.5694, 0.3125, 0.5694, 0.3438, 0.5761, 0.3438, 0.5761, 0.8438, 0.5788, 0.8438, 0.5788, 0.875, 0.5838, 0.875, 0.5838, 0.03125, 0.7898, 0.03125, 0.7898, 0.0625, 0.789, 0.0625, 0.789, 0.3125, 0.6652, 0.3125, 0.6652, 0.2812, 0.6661, 0.2812, 0.6661, 0.5625, 0.7864, 0.5625, 0.7864, 0.5938, 0.7859, 0.5938, 0.7859, 0.8437, 0.6608, 0.8437, 0.6608, 0.8125, 0.6652, 0.8125, 0.6652, 0.03125, 0.8456, 0.03125, 0.8456, 0.0, 0.8453, 0.0, 0.8453, 0.5625, 0.849, 0.5625, 0.849, 0.5312, 0.8487, 0.5312, 0.8487, 0.0, 0.7901, 0.0, 0.7901, 0.03125, 0.7898, 0.03125, 0.7898, 0.2812, 0.5674, 0.2812, 0.5674, 0.3125, 0.5694, 0.3125, 0.5694, 0.8125, 0.5696, 0.8125, 0.5696, 0.8438, 0.5788, 0.8438, 0.5788, 0.2812, 0.6661, 0.2812, 0.6661, 0.25, 0.6656, 0.25, 0.6656, 0.5312, 0.7867, 0.5312, 0.7867, 0.5625, 0.7864, 0.5625, 0.7864, 0.8125, 0.6652, 0.8125, 0.6652, 0.7813, 0.6672, 0.7813, 0.6672, 0.5312, 0.8487, 0.5312, 0.8487, 0.5, 0.8486, 0.5, 0.8486, 0.25, 0.5684, 0.25, 0.5684, 0.2812, 0.5674, 0.2812, 0.5674, 0.7813, 0.5656, 0.7813, 0.5656, 0.8125, 0.5696, 0.8125, 0.5696, 0.25, 0.6656, 0.25, 0.6656, 0.2187, 0.6663, 0.2187, 0.6663, 0.5, 0.7868, 0.5, 0.7868, 0.5312, 0.7867, 0.5312, 0.7867, 0.7812, 0.6672, 0.7812, 0.6672, 0.75, 0.6666, 0.75, 0.6666, 0.5, 0.8486, 0.5, 0.8486, 0.4687, 0.8488, 0.4687, 0.8488, 0.2187, 0.5671, 0.2187, 0.5671, 0.25, 0.5684, 0.25, 0.5684, 0.75, 0.5667, 0.75, 0.5667, 0.7813, 0.5656, 0.7813, 0.5656, 0.2187, 0.6663, 0.2187, 0.6663, 0.1875, 0.6646, 0.1875, 0.6646, 0.4687, 0.7866, 0.4687, 0.7866, 0.5, 0.7868, 0.5, 0.7868, 0.75, 0.6666, 0.75, 0.6666, 0.7188, 0.667, 0.7188, 0.667, 0.4687, 0.8488, 0.4687, 0.8488, 0.4375, 0.8492, 0.4375, 0.8492, 1.0, 0.8453, 1.0, 0.8453, 0.9687, 0.8457, 0.9687, 0.8457, 0.1875, 0.571, 0.1875, 0.571, 0.2187, 0.5671, 0.2187, 0.5671, 0.7188, 0.566, 0.7188, 0.566, 0.75, 0.5667, 0.75, 0.5667, 0.1875, 0.6646, 0.1875, 0.6646, 0.1562, 0.6608, 0.1562, 0.6608, 0.4375, 0.7862, 0.4375, 0.7862, 0.4687, 0.7866, 0.4687, 0.7866, 0.7188, 0.667, 0.7188, 0.667, 0.6875, 0.6657, 0.6875, 0.6657, 0.9687, 0.7898, 0.9687, 0.7898, 1.0, 0.7901, 1.0, 0.7901, 1.0, 0.8453, 1.0, 0.7901, 0.9687, 0.7898, 0.9687, 0.8457, 0.9687, 0.8457, 0.9687, 0.7898, 0.9375, 0.789, 0.9375, 0.8465, 0.0625, 0.8464, 0.0625, 0.789, 0.03125, 0.7898, 0.03125, 0.8456, 0.03125, 0.8456, 0.03125, 0.7898, 0.0, 0.7901, 0.0, 0.8453, 0.9375, 0.789, 0.9375, 0.789, 0.9687, 0.7898, 0.9687, 0.7898, 0.9687, 0.7898, 0.9687, 0.7898, 1.0, 0.7901, 1.0, 0.7901, 0.0, 0.7901, 0.0, 0.7901, 0.03125, 0.7898, 0.03125, 0.7898, 0.0625, 0.789, 0.0625, 0.789, 0.0625, 0.8464, 0.0625, 0.8464, 0.9687, 0.8457, 0.9687, 0.8457, 0.9375, 0.8465, 0.9375, 0.8465, 1.0, 0.8453, 1.0, 0.8453, 0.9687, 0.8457, 0.9687, 0.8457, 1.0, 0.6552, 1.0, 0.5899, 0.9688, 0.5894, 0.9688, 0.6555, 0.03125, 0.6555, 0.03125, 0.5895, 0.0, 0.5899, 0.0, 0.6552, 0.0625, 0.6561, 0.0625, 0.5882, 0.03125, 0.5895, 0.03125, 0.6555, 0.9688, 0.6555, 0.9688, 0.5894, 0.9375, 0.588, 0.9375, 0.6562, 0.9688, 0.6555, 0.9688, 0.6555, 0.9375, 0.6562, 0.9375, 0.6562, 0.0, 0.5899, 0.0, 0.5899, 0.03125, 0.5895, 0.03125, 0.5895, 0.9688, 0.5894, 0.9688, 0.5894, 1.0, 0.5899, 1.0, 0.5899, 0.9375, 0.588, 0.9375, 0.588, 0.9688, 0.5894, 0.9688, 0.5894, 0.0625, 0.6561, 0.0625, 0.6561, 0.03125, 0.6555, 0.03125, 0.6555, 0.9375, 0.6562, 0.9375, 0.6562, 0.9375, 0.588, 0.9375, 0.588, 1.0, 1.0, 1.0, 1.0, 0.9688, 1.0, 0.9688, 1.0, 0.9688, 1.0, 0.9688, 1.0, 0.9375, 1.0, 0.9375, 1.0, 0.9375, 1.0, 0.9375, 1.0, 0.9062, 1.0, 0.9062, 1.0, 0.9062, 1.0, 0.9062, 1.0, 0.875, 1.0, 0.875, 1.0, 0.875, 1.0, 0.875, 1.0, 0.8438, 1.0, 0.8438, 1.0, 0.8438, 1.0, 0.8438, 1.0, 0.8125, 1.0, 0.8125, 1.0, 0.8125, 1.0, 0.8125, 1.0, 0.7812, 1.0, 0.7812, 1.0, 0.7812, 1.0, 0.7812, 1.0, 0.75, 1.0, 0.75, 1.0, 0.75, 1.0, 0.75, 1.0, 0.7188, 1.0, 0.7188, 1.0, 0.7188, 1.0, 0.7188, 1.0, 0.6875, 1.0, 0.6875, 1.0, 0.6875, 1.0, 0.6875, 1.0, 0.6562, 1.0, 0.6562, 1.0, 0.6562, 1.0, 0.6562, 1.0, 0.625, 1.0, 0.625, 1.0, 0.625, 1.0, 0.625, 1.0, 0.5938, 1.0, 0.5938, 1.0, 0.5938, 1.0, 0.5938, 1.0, 0.5625, 1.0, 0.5625, 1.0, 0.5625, 1.0, 0.5625, 1.0, 0.5312, 1.0, 0.5312, 1.0, 0.5312, 1.0, 0.5312, 1.0, 0.5, 1.0, 0.5, 1.0, 0.5, 1.0, 0.5, 1.0, 0.4688, 1.0, 0.4688, 1.0, 0.4688, 1.0, 0.4688, 1.0, 0.4375, 1.0, 0.4375, 1.0, 0.4375, 1.0, 0.4375, 1.0, 0.4062, 1.0, 0.4062, 1.0, 0.4062, 1.0, 0.4062, 1.0, 0.375, 1.0, 0.375, 1.0, 0.375, 1.0, 0.375, 1.0, 0.3438, 1.0, 0.3438, 1.0, 0.3438, 1.0, 0.3438, 1.0, 0.3125, 1.0, 0.3125, 1.0, 0.3125, 1.0, 0.3125, 1.0, 0.2812, 1.0, 0.2812, 1.0, 0.2812, 1.0, 0.2812, 1.0, 0.25, 1.0, 0.25, 1.0, 0.25, 1.0, 0.25, 1.0, 0.2188, 1.0, 0.2188, 1.0, 0.2188, 1.0, 0.2188, 1.0, 0.1875, 1.0, 0.1875, 1.0, 0.1875, 1.0, 0.1875, 1.0, 0.1562, 1.0, 0.1562, 1.0, 0.1562, 1.0, 0.1562, 1.0, 0.125, 1.0, 0.125, 1.0, 0.125, 1.0, 0.125, 1.0, 0.09375, 1.0, 0.09375, 1.0, 0.09375, 1.0, 0.09375, 1.0, 0.0625, 1.0, 0.0625, 1.0, 0.0625, 1.0, 0.0625, 1.0, 0.03125, 1.0, 0.03125, 1.0, 0.03125, 1.0, 0.03125, 1.0, 0.0, 1.0, 0.0, 1.0, 0.9375, 0.5, 0.9375, 0.588, 0.9063, 0.5861, 0.9062, 0.5, 1.0, 0.5, 1.0, 0.5899, 0.9688, 0.5894, 0.9688, 0.5, 0.09375, 0.5, 0.09375, 0.5863, 0.0625, 0.5882, 0.0625, 0.5, 0.125, 0.5, 0.125, 0.5839, 0.09375, 0.5863, 0.09375, 0.5, 0.1562, 0.5, 0.1562, 0.579, 0.125, 0.5839, 0.125, 0.5, 0.1875, 0.5, 0.1875, 0.571, 0.1562, 0.579, 0.1562, 0.5, 0.2188, 0.5, 0.2187, 0.5671, 0.1875, 0.571, 0.1875, 0.5, 0.25, 0.5, 0.25, 0.5684, 0.2187, 0.5671, 0.2188, 0.5, 0.2812, 0.5, 0.2812, 0.5674, 0.25, 0.5684, 0.25, 0.5, 0.3125, 0.5, 0.3125, 0.5694, 0.2812, 0.5674, 0.2812, 0.5, 0.3438, 0.5, 0.3438, 0.5761, 0.3125, 0.5694, 0.3125, 0.5, 0.375, 0.5, 0.375, 0.5815, 0.3438, 0.5761, 0.3438, 0.5, 0.4062, 0.5, 0.4062, 0.5829, 0.375, 0.5815, 0.375, 0.5, 0.4375, 0.5, 0.4375, 0.5839, 0.4062, 0.5829, 0.4062, 0.5, 0.4688, 0.5, 0.4688, 0.5846, 0.4375, 0.5839, 0.4375, 0.5, 0.5, 0.5, 0.5, 0.5849, 0.4688, 0.5846, 0.4688, 0.5, 0.5312, 0.5, 0.5312, 0.5848, 0.5, 0.5849, 0.5, 0.5, 0.5625, 0.5, 0.5625, 0.5842, 0.5312, 0.5848, 0.5312, 0.5, 0.5938, 0.5, 0.5938, 0.5832, 0.5625, 0.5842, 0.5625, 0.5, 0.625, 0.5, 0.625, 0.582, 0.5938, 0.5832, 0.5938, 0.5, 0.6562, 0.5, 0.6562, 0.5773, 0.625, 0.582, 0.625, 0.5, 0.6875, 0.5, 0.6875, 0.5688, 0.6562, 0.5773, 0.6562, 0.5, 0.7188, 0.5, 0.7188, 0.566, 0.6875, 0.5688, 0.6875, 0.5, 0.75, 0.5, 0.75, 0.5667, 0.7188, 0.566, 0.7188, 0.5, 0.7812, 0.5, 0.7813, 0.5656, 0.75, 0.5667, 0.75, 0.5, 0.8125, 0.5, 0.8125, 0.5696, 0.7813, 0.5656, 0.7812, 0.5, 0.8438, 0.5, 0.8438, 0.5788, 0.8125, 0.5696, 0.8125, 0.5, 0.875, 0.5, 0.875, 0.5838, 0.8438, 0.5788, 0.8438, 0.5, 0.9062, 0.5, 0.9063, 0.5861, 0.875, 0.5838, 0.875, 0.5, 0.0625, 0.5, 0.0625, 0.5882, 0.03125, 0.5895, 0.03125, 0.5, 0.03125, 0.8456, 0.03125, 1.0, 0.0, 1.0, 0.0, 0.8453, 0.9687, 0.8457, 0.9688, 1.0, 0.9375, 1.0, 0.9375, 0.8465, 0.9375, 0.8465, 0.9375, 1.0, 0.9062, 1.0, 0.9062, 0.8476, 0.9063, 0.8476, 0.9062, 1.0, 0.875, 1.0, 0.875, 0.8489, 0.875, 0.8489, 0.875, 1.0, 0.8438, 1.0, 0.8438, 0.8519, 0.8438, 0.8519, 0.8438, 1.0, 0.8125, 1.0, 0.8125, 0.8575, 0.8125, 0.8575, 0.8125, 1.0, 0.7812, 1.0, 0.7812, 0.86, 0.7812, 0.86, 0.7812, 1.0, 0.75, 1.0, 0.75, 0.8594, 0.75, 0.8594, 0.75, 1.0, 0.7188, 1.0, 0.7188, 0.8598, 0.7188, 0.8598, 0.7188, 1.0, 0.6875, 1.0, 0.6875, 0.858, 0.6875, 0.858, 0.6875, 1.0, 0.6562, 1.0, 0.6563, 0.853, 0.6562, 0.853, 0.6562, 1.0, 0.625, 1.0, 0.625, 0.8502, 0.625, 0.8502, 0.625, 1.0, 0.5938, 1.0, 0.5938, 0.8495, 0.5938, 0.8495, 0.5938, 1.0, 0.5625, 1.0, 0.5625, 0.849, 0.5625, 0.849, 0.5625, 1.0, 0.5312, 1.0, 0.5312, 0.8487, 0.5312, 0.8487, 0.5312, 1.0, 0.5, 1.0, 0.5, 0.8486, 0.5, 0.8486, 0.5, 1.0, 0.4688, 1.0, 0.4687, 0.8488, 0.4687, 0.8488, 0.4688, 1.0, 0.4375, 1.0, 0.4375, 0.8492, 0.4375, 0.8492, 0.4375, 1.0, 0.4062, 1.0, 0.4062, 0.8498, 0.4062, 0.8498, 0.4062, 1.0, 0.375, 1.0, 0.375, 0.8505, 0.375, 0.8505, 0.375, 1.0, 0.3438, 1.0, 0.3438, 0.8538, 0.3438, 0.8538, 0.3438, 1.0, 0.3125, 1.0, 0.3125, 0.8579, 0.3125, 0.8579, 0.3125, 1.0, 0.2812, 1.0, 0.2812, 0.8591, 0.2812, 0.8591, 0.2812, 1.0, 0.25, 1.0, 0.25, 0.8585, 0.25, 0.8585, 0.25, 1.0, 0.2188, 1.0, 0.2188, 0.8592, 0.2188, 0.8592, 0.2188, 1.0, 0.1875, 1.0, 0.1875, 0.8566, 0.1875, 0.8566, 0.1875, 1.0, 0.1562, 1.0, 0.1562, 0.8518, 0.1562, 0.8518, 0.1562, 1.0, 0.125, 1.0, 0.125, 0.8489, 0.125, 0.8489, 0.125, 1.0, 0.09375, 1.0, 0.09375, 0.8475, 0.09375, 0.8475, 0.09375, 1.0, 0.0625, 1.0, 0.0625, 0.8464, 0.0625, 0.8464, 0.0625, 1.0, 0.03125, 1.0, 0.03125, 0.8456, 0.9688, 0.5, 0.9688, 0.5894, 0.9375, 0.588, 0.9375, 0.5, 0.4375, 0.5839, 0.4688, 0.5846, 0.4688, 0.5846, 0.4375, 0.5839, 0.9688, 0.5894, 1.0, 0.5899, 1.0, 0.5899, 0.9688, 0.5894, 0.7188, 0.8598, 0.6875, 0.858, 0.6875, 0.858, 0.7188, 0.8598, 0.1875, 0.8566, 0.1562, 0.8518, 0.1562, 0.8518, 0.1875, 0.8566, 0.7188, 0.7756, 0.75, 0.7761, 0.75, 0.7761, 0.7188, 0.7756, 0.4688, 0.6576, 0.4375, 0.658, 0.4375, 0.658, 0.4688, 0.6576, 0.1875, 0.7789, 0.2188, 0.7762, 0.2188, 0.7762, 0.1875, 0.7789, 1.0, 0.6552, 0.9688, 0.6555, 0.9688, 0.6555, 1.0, 0.6552, 0.4688, 0.5846, 0.5, 0.5849, 0.5, 0.5849, 0.4688, 0.5846, 0.75, 0.8594, 0.7188, 0.8598, 0.7188, 0.8598, 0.75, 0.8594, 0.2188, 0.8592, 0.1875, 0.8566, 0.1875, 0.8566, 0.2188, 0.8592, 0.75, 0.7761, 0.7812, 0.7754, 0.7812, 0.7754, 0.75, 0.7761, 0.5, 0.6575, 0.4688, 0.6576, 0.4688, 0.6576, 0.5, 0.6575, 0.2188, 0.7762, 0.25, 0.7769, 0.25, 0.7769, 0.2188, 0.7762, 0.5, 0.5849, 0.5312, 0.5848, 0.5312, 0.5848, 0.5, 0.5849, 0.7812, 0.86, 0.75, 0.8594, 0.75, 0.8594, 0.7812, 0.86, 0.25, 0.8585, 0.2188, 0.8592, 0.2188, 0.8592, 0.25, 0.8585, 0.7812, 0.7754, 0.8125, 0.7779, 0.8125, 0.7779, 0.7812, 0.7754, 0.5312, 0.6576, 0.5, 0.6575, 0.5, 0.6575, 0.5312, 0.6576, 0.25, 0.7769, 0.2812, 0.7763, 0.2812, 0.7763, 0.25, 0.7769, 0.5312, 0.5848, 0.5625, 0.5842, 0.5625, 0.5842, 0.5312, 0.5848, 0.8125, 0.8575, 0.7812, 0.86, 0.7812, 0.86, 0.8125, 0.8575, 0.2812, 0.8591, 0.25, 0.8585, 0.25, 0.8585, 0.2812, 0.8591, 0.8125, 0.7779, 0.8438, 0.7835, 0.8438, 0.7835, 0.8125, 0.7779, 0.5625, 0.6579, 0.5312, 0.6576, 0.5312, 0.6576, 0.5625, 0.6579, 0.2812, 0.7763, 0.3125, 0.7776, 0.3125, 0.7776, 0.2812, 0.7763, 0.9375, 0.588, 0.9688, 0.5894, 0.9688, 0.5894, 0.9375, 0.588, 0.5625, 0.5842, 0.5938, 0.5832, 0.5938, 0.5832, 0.5625, 0.5842, 0.9688, 0.6555, 0.9375, 0.6562, 0.9375, 0.6562, 0.9688, 0.6555, 0.8438, 0.8519, 0.8125, 0.8575, 0.8125, 0.8575, 0.8438, 0.8519, 0.3125, 0.8579, 0.2812, 0.8591, 0.2812, 0.8591, 0.3125, 0.8579, 0.03125, 0.5895, 0.0625, 0.5882, 0.0625, 0.5882, 0.03125, 0.5895, 1.0, 0.8453, 1.0, 1.0, 0.9688, 1.0, 0.9687, 0.8457, 1.0, 0.6552, 1.0, 0.7901, 0.9687, 0.7898, 0.9688, 0.6555, 0.0625, 0.6561, 0.0625, 0.789, 0.03125, 0.7898, 0.03125, 0.6555, 0.9375, 0.6562, 0.9375, 0.789, 0.9063, 0.7878, 0.9063, 0.6572, 0.9063, 0.6572, 0.9062, 0.7878, 0.875, 0.7865, 0.875, 0.6584, 0.875, 0.6584, 0.875, 0.7865, 0.8438, 0.7835, 0.8438, 0.6608, 0.8437, 0.6608, 0.8438, 0.7835, 0.8125, 0.7779, 0.8125, 0.6652, 0.8125, 0.6652, 0.8125, 0.7779, 0.7812, 0.7754, 0.7813, 0.6672, 0.7812, 0.6672, 0.7812, 0.7754, 0.75, 0.7761, 0.75, 0.6666, 0.75, 0.6666, 0.75, 0.7761, 0.7188, 0.7756, 0.7188, 0.667, 0.7188, 0.667, 0.7188, 0.7756, 0.6875, 0.7774, 0.6875, 0.6657, 0.6875, 0.6657, 0.6875, 0.7774, 0.6563, 0.7824, 0.6562, 0.6614, 0.6562, 0.6614, 0.6563, 0.7824, 0.625, 0.7852, 0.625, 0.6591, 0.625, 0.6591, 0.625, 0.7852, 0.5938, 0.7859, 0.5938, 0.6584, 0.5938, 0.6584, 0.5938, 0.7859, 0.5625, 0.7864, 0.5625, 0.6579, 0.5625, 0.6579, 0.5625, 0.7864, 0.5312, 0.7867, 0.5312, 0.6576, 0.5312, 0.6576, 0.5312, 0.7867, 0.5, 0.7868, 0.5, 0.6575, 0.5, 0.6575, 0.5, 0.7868, 0.4687, 0.7866, 0.4688, 0.6576, 0.4688, 0.6576, 0.4687, 0.7866, 0.4375, 0.7862, 0.4375, 0.658, 0.4375, 0.658, 0.4375, 0.7862, 0.4063, 0.7857, 0.4062, 0.6585, 0.4062, 0.6585, 0.4062, 0.7857, 0.375, 0.7849, 0.375, 0.6593, 0.375, 0.6593, 0.375, 0.7849, 0.3438, 0.7817, 0.3438, 0.662, 0.3437, 0.662, 0.3438, 0.7817, 0.3125, 0.7776, 0.3125, 0.6652, 0.3125, 0.6652, 0.3125, 0.7776, 0.2812, 0.7763, 0.2812, 0.6661, 0.2812, 0.6661, 0.2812, 0.7763, 0.25, 0.7769, 0.25, 0.6656, 0.25, 0.6656, 0.25, 0.7769, 0.2188, 0.7762, 0.2187, 0.6663, 0.2187, 0.6663, 0.2188, 0.7762, 0.1875, 0.7789, 0.1875, 0.6646, 0.1875, 0.6646, 0.1875, 0.7789, 0.1562, 0.7837, 0.1562, 0.6608, 0.1562, 0.6608, 0.1562, 0.7837, 0.125, 0.7866, 0.125, 0.6583, 0.125, 0.6583, 0.125, 0.7866, 0.09375, 0.7879, 0.09375, 0.6571, 0.09375, 0.6571, 0.09375, 0.7879, 0.0625, 0.789, 0.0625, 0.6561, 0.03125, 0.5, 0.03125, 0.5895, 0.0, 0.5899, 0.0, 0.5, 0.9688, 0.6555, 0.9687, 0.7898, 0.9375, 0.789, 0.9375, 0.6562, 0.8438, 0.7835, 0.875, 0.7865, 0.875, 0.7865, 0.8438, 0.7835, 0.5938, 0.6584, 0.5625, 0.6579, 0.5625, 0.6579, 0.5938, 0.6584, 0.3125, 0.7776, 0.3438, 0.7817, 0.3438, 0.7817, 0.3125, 0.7776, 0.0625, 0.6561, 0.03125, 0.6555, 0.03125, 0.6555, 0.0625, 0.6561, 0.5938, 0.5832, 0.625, 0.582, 0.625, 0.582, 0.5938, 0.5832, 0.0625, 0.5882, 0.09375, 0.5863, 0.09375, 0.5863, 0.0625, 0.5882, 0.875, 0.8489, 0.8438, 0.8519, 0.8438, 0.8519, 0.875, 0.8489, 0.3438, 0.8538, 0.3125, 0.8579, 0.3125, 0.8579, 0.3438, 0.8538, 0.875, 0.7865, 0.9062, 0.7878, 0.9062, 0.7878, 0.875, 0.7865, 0.625, 0.6591, 0.5938, 0.6584, 0.5938, 0.6584, 0.625, 0.6591, 0.3438, 0.7817, 0.375, 0.7849, 0.375, 0.7849, 0.3438, 0.7817, 0.09375, 0.6571, 0.0625, 0.6561, 0.0625, 0.6561, 0.09375, 0.6571, 0.625, 0.582, 0.6562, 0.5773, 0.6562, 0.5773, 0.625, 0.582, 0.09375, 0.5863, 0.125, 0.5839, 0.125, 0.5839, 0.09375, 0.5863, 0.9063, 0.8476, 0.875, 0.8489, 0.875, 0.8489, 0.9063, 0.8476, 0.375, 0.8505, 0.3438, 0.8538, 0.3438, 0.8538, 0.375, 0.8505, 0.9063, 0.7878, 0.9375, 0.789, 0.9375, 0.789, 0.9063, 0.7878, 0.6562, 0.6614, 0.625, 0.6591, 0.625, 0.6591, 0.6562, 0.6614, 0.375, 0.7849, 0.4062, 0.7857, 0.4062, 0.7857, 0.375, 0.7849, 0.125, 0.6583, 0.09375, 0.6571, 0.09375, 0.6571, 0.125, 0.6583, 0.6562, 0.5773, 0.6875, 0.5688, 0.6875, 0.5688, 0.6562, 0.5773, 0.125, 0.5839, 0.1562, 0.579, 0.1562, 0.579, 0.125, 0.5839, 0.9375, 0.8465, 0.9062, 0.8476, 0.9062, 0.8476, 0.9375, 0.8465, 0.4062, 0.8498, 0.375, 0.8505, 0.375, 0.8505, 0.4062, 0.8498, 0.9375, 0.789, 0.9687, 0.7898, 0.9687, 0.7898, 0.9375, 0.789, 0.6875, 0.6657, 0.6562, 0.6614, 0.6562, 0.6614, 0.6875, 0.6657, 0.4063, 0.7857, 0.4375, 0.7862, 0.4375, 0.7862, 0.4063, 0.7857, 0.1562, 0.6608, 0.125, 0.6583, 0.125, 0.6583, 0.1562, 0.6608, 0.6875, 0.5688, 0.7188, 0.566, 0.7188, 0.566, 0.6875, 0.5688, 0.1562, 0.579, 0.1875, 0.571, 0.1875, 0.571, 0.1562, 0.579, 0.9687, 0.8457, 0.9375, 0.8465, 0.9375, 0.8465, 0.9687, 0.8457, 0.4375, 0.8492, 0.4062, 0.8498, 0.4062, 0.8498, 0.4375, 0.8492, 0.03125, 0.6555, 0.03125, 0.7898, 0.0, 0.7901, 0.0, 0.6552, 0.0625, 0.8464, 0.03125, 0.8456, 0.03125, 0.8456, 0.0625, 0.8464, 0.03125, 0.8456, 0.0, 0.8453, 0.0, 0.8453, 0.03125, 0.8456, 0.9375, 0.8465, 0.9062, 0.8476, 0.9063, 0.7878, 0.9375, 0.789, 0.9063, 0.8476, 0.875, 0.8489, 0.875, 0.7865, 0.9062, 0.7878, 0.875, 0.8489, 0.8438, 0.8519, 0.8438, 0.7835, 0.875, 0.7865, 0.8438, 0.8519, 0.8125, 0.8575, 0.8125, 0.7779, 0.8438, 0.7835, 0.8125, 0.8575, 0.7812, 0.86, 0.7812, 0.7754, 0.8125, 0.7779, 0.7812, 0.86, 0.75, 0.8594, 0.75, 0.7761, 0.7812, 0.7754, 0.75, 0.8594, 0.7188, 0.8598, 0.7188, 0.7756, 0.75, 0.7761, 0.7188, 0.8598, 0.6875, 0.858, 0.6875, 0.7774, 0.7188, 0.7756, 0.6875, 0.858, 0.6563, 0.853, 0.6563, 0.7824, 0.6875, 0.7774, 0.6562, 0.853, 0.625, 0.8502, 0.625, 0.7852, 0.6563, 0.7824, 0.625, 0.8502, 0.5938, 0.8495, 0.5938, 0.7859, 0.625, 0.7852, 0.5938, 0.8495, 0.5625, 0.849, 0.5625, 0.7864, 0.5938, 0.7859, 0.5625, 0.849, 0.5312, 0.8487, 0.5312, 0.7867, 0.5625, 0.7864, 0.5312, 0.8487, 0.5, 0.8486, 0.5, 0.7868, 0.5312, 0.7867, 0.5, 0.8486, 0.4687, 0.8488, 0.4687, 0.7866, 0.5, 0.7868, 0.4687, 0.8488, 0.4375, 0.8492, 0.4375, 0.7862, 0.4687, 0.7866, 0.4375, 0.8492, 0.4062, 0.8498, 0.4063, 0.7857, 0.4375, 0.7862, 0.4062, 0.8498, 0.375, 0.8505, 0.375, 0.7849, 0.4062, 0.7857, 0.375, 0.8505, 0.3438, 0.8538, 0.3438, 0.7817, 0.375, 0.7849, 0.3438, 0.8538, 0.3125, 0.8579, 0.3125, 0.7776, 0.3438, 0.7817, 0.3125, 0.8579, 0.2812, 0.8591, 0.2812, 0.7763, 0.3125, 0.7776, 0.2812, 0.8591, 0.25, 0.8585, 0.25, 0.7769, 0.2812, 0.7763, 0.25, 0.8585, 0.2188, 0.8592, 0.2188, 0.7762, 0.25, 0.7769, 0.2188, 0.8592, 0.1875, 0.8566, 0.1875, 0.7789, 0.2188, 0.7762, 0.1875, 0.8566, 0.1562, 0.8518, 0.1562, 0.7837, 0.1875, 0.7789, 0.1562, 0.8518, 0.125, 0.8489, 0.125, 0.7866, 0.1562, 0.7837, 0.125, 0.8489, 0.09375, 0.8475, 0.09375, 0.7879, 0.125, 0.7866, 0.09375, 0.8475, 0.0625, 0.8464, 0.0625, 0.789, 0.09375, 0.7879, 0.9375, 0.8465, 0.9375, 0.789, 0.9375, 0.789, 0.9375, 0.8465, 0.03125, 0.7898, 0.0625, 0.789, 0.0625, 0.789, 0.03125, 0.7898, 0.0625, 0.5882, 0.0625, 0.6561, 0.0625, 0.6561, 0.0625, 0.5882, 0.03125, 0.6555, 0.0, 0.6552, 0.0, 0.6552, 0.03125, 0.6555, 0.9375, 0.6562, 0.9063, 0.6572, 0.9063, 0.5861, 0.9375, 0.588, 0.9063, 0.6572, 0.875, 0.6584, 0.875, 0.5838, 0.9063, 0.5861, 0.875, 0.6584, 0.8438, 0.6608, 0.8438, 0.5788, 0.875, 0.5838, 0.8437, 0.6608, 0.8125, 0.6652, 0.8125, 0.5696, 0.8438, 0.5788, 0.8125, 0.6652, 0.7813, 0.6672, 0.7813, 0.5656, 0.8125, 0.5696, 0.7812, 0.6672, 0.75, 0.6666, 0.75, 0.5667, 0.7813, 0.5656, 0.75, 0.6666, 0.7188, 0.667, 0.7188, 0.566, 0.75, 0.5667, 0.7188, 0.667, 0.6875, 0.6657, 0.6875, 0.5688, 0.7188, 0.566, 0.6875, 0.6657, 0.6562, 0.6614, 0.6562, 0.5773, 0.6875, 0.5688, 0.6562, 0.6614, 0.625, 0.6591, 0.625, 0.582, 0.6562, 0.5773, 0.625, 0.6591, 0.5938, 0.6584, 0.5938, 0.5832, 0.625, 0.582, 0.5938, 0.6584, 0.5625, 0.6579, 0.5625, 0.5842, 0.5938, 0.5832, 0.5625, 0.6579, 0.5312, 0.6576, 0.5312, 0.5848, 0.5625, 0.5842, 0.5312, 0.6576, 0.5, 0.6575, 0.5, 0.5849, 0.5312, 0.5848, 0.5, 0.6575, 0.4688, 0.6576, 0.4688, 0.5846, 0.5, 0.5849, 0.4688, 0.6576, 0.4375, 0.658, 0.4375, 0.5839, 0.4688, 0.5846, 0.4375, 0.658, 0.4062, 0.6585, 0.4062, 0.5829, 0.4375, 0.5839, 0.4062, 0.6585, 0.375, 0.6593, 0.375, 0.5815, 0.4062, 0.5829, 0.375, 0.6593, 0.3438, 0.662, 0.3438, 0.5761, 0.375, 0.5815, 0.3437, 0.662, 0.3125, 0.6652, 0.3125, 0.5694, 0.3438, 0.5761, 0.3125, 0.6652, 0.2812, 0.6661, 0.2812, 0.5674, 0.3125, 0.5694, 0.2812, 0.6661, 0.25, 0.6656, 0.25, 0.5684, 0.2812, 0.5674, 0.25, 0.6656, 0.2187, 0.6663, 0.2187, 0.5671, 0.25, 0.5684, 0.2187, 0.6663, 0.1875, 0.6646, 0.1875, 0.571, 0.2187, 0.5671, 0.1875, 0.6646, 0.1562, 0.6608, 0.1562, 0.579, 0.1875, 0.571, 0.1562, 0.6608, 0.125, 0.6583, 0.125, 0.5839, 0.1562, 0.579, 0.125, 0.6583, 0.09375, 0.6571, 0.09375, 0.5863, 0.125, 0.5839, 0.09375, 0.6571, 0.0625, 0.6561, 0.0625, 0.5882, 0.09375, 0.5863, 0.03125, 0.5895, 0.0625, 0.5882, 0.0625, 0.5882, 0.03125, 0.5895, 1.0, 0.6552, 0.9688, 0.6555, 0.9688, 0.6555, 1.0, 0.6552, 0.1562, 0.7837, 0.1875, 0.7789, 0.1875, 0.7789, 0.1562, 0.7837, 0.4375, 0.658, 0.4062, 0.6585, 0.4062, 0.6585, 0.4375, 0.658, 0.6875, 0.7774, 0.7188, 0.7756, 0.7188, 0.7756, 0.6875, 0.7774, 0.03125, 0.6555, 0.0, 0.6552, 0.0, 0.6552, 0.03125, 0.6555, 0.1562, 0.8518, 0.125, 0.8489, 0.125, 0.8489, 0.1562, 0.8518, 0.6875, 0.858, 0.6563, 0.853, 0.6563, 0.853, 0.6875, 0.858, 0.0, 0.5899, 0.03125, 0.5895, 0.03125, 0.5895, 0.0, 0.5899, 0.4062, 0.5829, 0.4375, 0.5839, 0.4375, 0.5839, 0.4062, 0.5829, 0.125, 0.7866, 0.1562, 0.7837, 0.1562, 0.7837, 0.125, 0.7866, 0.4062, 0.6585, 0.375, 0.6593, 0.375, 0.6593, 0.4062, 0.6585, 0.6563, 0.7824, 0.6875, 0.7774, 0.6875, 0.7774, 0.6563, 0.7824, 0.9375, 0.6562, 0.9063, 0.6572, 0.9063, 0.6572, 0.9375, 0.6562, 0.125, 0.8489, 0.09375, 0.8475, 0.09375, 0.8475, 0.125, 0.8489, 0.6562, 0.853, 0.625, 0.8502, 0.625, 0.8502, 0.6562, 0.853, 0.375, 0.5815, 0.4062, 0.5829, 0.4062, 0.5829, 0.375, 0.5815, 0.9063, 0.5861, 0.9375, 0.588, 0.9375, 0.588, 0.9063, 0.5861, 0.09375, 0.7879, 0.125, 0.7866, 0.125, 0.7866, 0.09375, 0.7879, 0.375, 0.6593, 0.3438, 0.662, 0.3438, 0.662, 0.375, 0.6593, 0.625, 0.7852, 0.6563, 0.7824, 0.6563, 0.7824, 0.625, 0.7852, 0.9063, 0.6572, 0.875, 0.6584, 0.875, 0.6584, 0.9063, 0.6572, 0.09375, 0.8475, 0.0625, 0.8464, 0.0625, 0.8464, 0.09375, 0.8475, 0.625, 0.8502, 0.5938, 0.8495, 0.5938, 0.8495, 0.625, 0.8502, 0.3438, 0.5761, 0.375, 0.5815, 0.375, 0.5815, 0.3438, 0.5761, 0.875, 0.5838, 0.9063, 0.5861, 0.9063, 0.5861, 0.875, 0.5838, 0.0625, 0.789, 0.09375, 0.7879, 0.09375, 0.7879, 0.0625, 0.789, 0.3437, 0.662, 0.3125, 0.6652, 0.3125, 0.6652, 0.3437, 0.662, 0.5938, 0.7859, 0.625, 0.7852, 0.625, 0.7852, 0.5938, 0.7859, 0.875, 0.6584, 0.8438, 0.6608, 0.8438, 0.6608, 0.875, 0.6584, 0.0625, 0.8464, 0.03125, 0.8456, 0.03125, 0.8456, 0.0625, 0.8464, 0.5938, 0.8495, 0.5625, 0.849, 0.5625, 0.849, 0.5938, 0.8495, 0.3125, 0.5694, 0.3438, 0.5761, 0.3438, 0.5761, 0.3125, 0.5694, 0.8438, 0.5788, 0.875, 0.5838, 0.875, 0.5838, 0.8438, 0.5788, 0.03125, 0.7898, 0.0625, 0.789, 0.0625, 0.789, 0.03125, 0.7898, 0.3125, 0.6652, 0.2812, 0.6661, 0.2812, 0.6661, 0.3125, 0.6652, 0.5625, 0.7864, 0.5938, 0.7859, 0.5938, 0.7859, 0.5625, 0.7864, 0.8437, 0.6608, 0.8125, 0.6652, 0.8125, 0.6652, 0.8437, 0.6608, 0.03125, 0.8456, 0.0, 0.8453, 0.0, 0.8453, 0.03125, 0.8456, 0.5625, 0.849, 0.5312, 0.8487, 0.5312, 0.8487, 0.5625, 0.849, 0.0, 0.7901, 0.03125, 0.7898, 0.03125, 0.7898, 0.0, 0.7901, 0.2812, 0.5674, 0.3125, 0.5694, 0.3125, 0.5694, 0.2812, 0.5674, 0.8125, 0.5696, 0.8438, 0.5788, 0.8438, 0.5788, 0.8125, 0.5696, 0.2812, 0.6661, 0.25, 0.6656, 0.25, 0.6656, 0.2812, 0.6661, 0.5312, 0.7867, 0.5625, 0.7864, 0.5625, 0.7864, 0.5312, 0.7867, 0.8125, 0.6652, 0.7813, 0.6672, 0.7813, 0.6672, 0.8125, 0.6652, 0.5312, 0.8487, 0.5, 0.8486, 0.5, 0.8486, 0.5312, 0.8487, 0.25, 0.5684, 0.2812, 0.5674, 0.2812, 0.5674, 0.25, 0.5684, 0.7813, 0.5656, 0.8125, 0.5696, 0.8125, 0.5696, 0.7813, 0.5656, 0.25, 0.6656, 0.2187, 0.6663, 0.2187, 0.6663, 0.25, 0.6656, 0.5, 0.7868, 0.5312, 0.7867, 0.5312, 0.7867, 0.5, 0.7868, 0.7812, 0.6672, 0.75, 0.6666, 0.75, 0.6666, 0.7812, 0.6672, 0.5, 0.8486, 0.4687, 0.8488, 0.4687, 0.8488, 0.5, 0.8486, 0.2187, 0.5671, 0.25, 0.5684, 0.25, 0.5684, 0.2187, 0.5671, 0.75, 0.5667, 0.7813, 0.5656, 0.7813, 0.5656, 0.75, 0.5667, 0.2187, 0.6663, 0.1875, 0.6646, 0.1875, 0.6646, 0.2187, 0.6663, 0.4687, 0.7866, 0.5, 0.7868, 0.5, 0.7868, 0.4687, 0.7866, 0.75, 0.6666, 0.7188, 0.667, 0.7188, 0.667, 0.75, 0.6666, 0.4687, 0.8488, 0.4375, 0.8492, 0.4375, 0.8492, 0.4687, 0.8488, 1.0, 0.8453, 0.9687, 0.8457, 0.9687, 0.8457, 1.0, 0.8453, 0.1875, 0.571, 0.2187, 0.5671, 0.2187, 0.5671, 0.1875, 0.571, 0.7188, 0.566, 0.75, 0.5667, 0.75, 0.5667, 0.7188, 0.566, 0.1875, 0.6646, 0.1562, 0.6608, 0.1562, 0.6608, 0.1875, 0.6646, 0.4375, 0.7862, 0.4687, 0.7866, 0.4687, 0.7866, 0.4375, 0.7862, 0.7188, 0.667, 0.6875, 0.6657, 0.6875, 0.6657, 0.7188, 0.667, 0.9687, 0.7898, 1.0, 0.7901, 1.0, 0.7901, 0.9687, 0.7898, 1.0, 0.8453, 0.9687, 0.8457, 0.9687, 0.7898, 1.0, 0.7901, 0.9687, 0.8457, 0.9375, 0.8465, 0.9375, 0.789, 0.9687, 0.7898, 0.0625, 0.8464, 0.03125, 0.8456, 0.03125, 0.7898, 0.0625, 0.789, 0.03125, 0.8456, 0.0, 0.8453, 0.0, 0.7901, 0.03125, 0.7898, 0.9375, 0.789, 0.9687, 0.7898, 0.9687, 0.7898, 0.9375, 0.789, 0.9687, 0.7898, 1.0, 0.7901, 1.0, 0.7901, 0.9687, 0.7898, 0.0, 0.7901, 0.03125, 0.7898, 0.03125, 0.7898, 0.0, 0.7901, 0.0625, 0.789, 0.0625, 0.8464, 0.0625, 0.8464, 0.0625, 0.789, 0.9687, 0.8457, 0.9375, 0.8465, 0.9375, 0.8465, 0.9687, 0.8457, 1.0, 0.8453, 0.9687, 0.8457, 0.9687, 0.8457, 1.0, 0.8453, 1.0, 0.6552, 0.9688, 0.6555, 0.9688, 0.5894, 1.0, 0.5899, 0.03125, 0.6555, 0.0, 0.6552, 0.0, 0.5899, 0.03125, 0.5895, 0.0625, 0.6561, 0.03125, 0.6555, 0.03125, 0.5895, 0.0625, 0.5882, 0.9688, 0.6555, 0.9375, 0.6562, 0.9375, 0.588, 0.9688, 0.5894, 0.9688, 0.6555, 0.9375, 0.6562, 0.9375, 0.6562, 0.9688, 0.6555, 0.0, 0.5899, 0.03125, 0.5895, 0.03125, 0.5895, 0.0, 0.5899, 0.9688, 0.5894, 1.0, 0.5899, 1.0, 0.5899, 0.9688, 0.5894, 0.9375, 0.588, 0.9688, 0.5894, 0.9688, 0.5894, 0.9375, 0.588, 0.0625, 0.6561, 0.03125, 0.6555, 0.03125, 0.6555, 0.0625, 0.6561, 0.9375, 0.6562, 0.9375, 0.588, 0.9375, 0.588, 0.9375, 0.6562])
me_cylinder.materials.append(mat_material_001)
me_cylinder.materials.append(mat_m11)
me_cylinder.materials.append(mat_m12)
me_cylinder.update()

# ---- objects
ob_light = bpy.data.objects.new('Light', light_light)
ob_cylinder = bpy.data.objects.new('Cylinder', me_cylinder)

# ---- transforms, parenting, visibility, modifiers, constraints
ob_light.location = (4.076, 1.005, 5.904)
ob_light.rotation_euler = (0.6503, 0.05522, 1.866)
ob_light.lock_rotations_4d = False
ob_light.empty_display_type = 'ARROWS'
ob_light.color = (0.0, 0.0, 0.0, 0.0)
ob_light.lineart.crease_threshold = 0.0
ob_cylinder.location = (0.0, 0.0, 0.0)

# ---- collection membership
col_collection.objects.link(ob_light)
col_collection.objects.link(ob_cylinder)

# ---- scene / render settings (as saved in the file)
scene.frame_start = 1; scene.frame_end = 250; scene.frame_set(1)
scene.render.engine = 'BLENDER_EEVEE_NEXT'
bpy.context.view_layer.update()

# ---- added for rendering (the .blend has no active camera): camera
cam_auto = bpy.data.cameras.new('AutoCamera')
cam_auto.lens = 50.0
cam_auto.sensor_width = 36.0
cam_auto.clip_end = 1000.0
ob_auto_camera = bpy.data.objects.new('AutoCamera', cam_auto)
scene.collection.objects.link(ob_auto_camera)
ob_auto_camera.location = (0.998212, -1.19438, 0.791659)
ob_auto_camera.rotation_euler = (1.09748, -7.21219e-08, 0.694738)
scene.camera = ob_auto_camera
bpy.context.view_layer.update()

